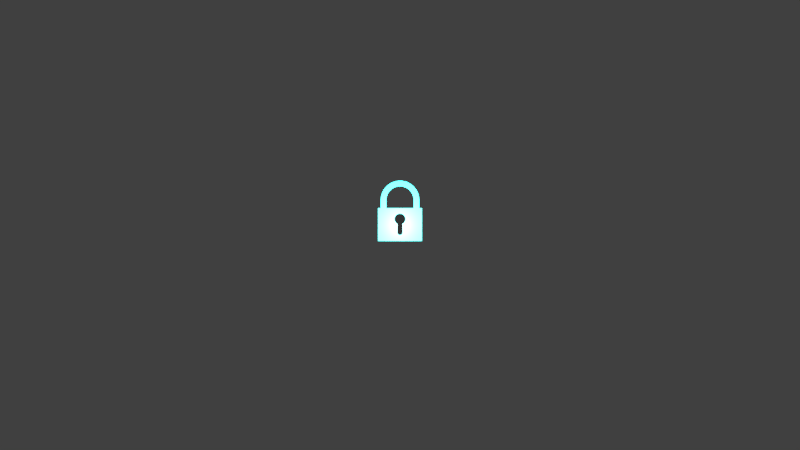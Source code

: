 # Source: lock.blend  (saved by Blender 2.79.0; exported with 4.5.12 LTS)
import bpy
from mathutils import Matrix  # noqa: F401  (used for matrix-valued properties, if any)

bpy.ops.wm.read_factory_settings(use_empty=True)
scene = bpy.context.scene
scene.name = 'Scene'

# ---- collections
col_collection_1 = bpy.data.collections.new('Collection 1'); scene.collection.children.link(col_collection_1)
col_collection_2 = bpy.data.collections.new('Collection 2'); scene.collection.children.link(col_collection_2)
col_collection_6 = bpy.data.collections.new('Collection 6'); scene.collection.children.link(col_collection_6)
col_collection_6.hide_render = True
col_collection_6.hide_viewport = True
col_collection_7 = bpy.data.collections.new('Collection 7'); scene.collection.children.link(col_collection_7)
col_collection_7.hide_render = True
col_collection_7.hide_viewport = True
col_collection_11 = bpy.data.collections.new('Collection 11'); scene.collection.children.link(col_collection_11)
col_collection_11.hide_render = True
col_collection_11.hide_viewport = True

# ---- materials (node trees are filled in below, after node groups)
mat_material_001 = bpy.data.materials.new('Material.001')
mat_material_001.alpha_threshold = 0.0
mat_material_001.roughness = 0.5
mat_lock = bpy.data.materials.new('Lock')
mat_lock.alpha_threshold = 0.0
mat_lock.diffuse_color = (1.0, 1.0, 1.0, 1.0)
mat_lock.roughness = 0.5
mat_material_002 = bpy.data.materials.new('Material.002')
mat_material_002.alpha_threshold = 0.0
mat_material_002.roughness = 0.5
mat_material = bpy.data.materials.new('Material')
mat_material.alpha_threshold = 0.0
mat_material.roughness = 0.5
mat_material.line_color = (0.0, 0.0, 0.0, 1.0)
mat_web = bpy.data.materials.new('Web')
mat_web.alpha_threshold = 0.0
mat_web.roughness = 0.5

# ---- node groups
ng_distance = bpy.data.node_groups.new('distance', 'ShaderNodeTree')
_s = ng_distance.interface.new_socket(name='Value', in_out='OUTPUT', socket_type='NodeSocketFloat')
_s.min_value = 0.0
_s.max_value = 0.0
_N = ng_distance.nodes; _L = ng_distance.links
n0 = _N.new('ShaderNodeNewGeometry'); n0.name = 'Geometry'; n0.location = (-360, 42)
n1 = _N.new('ShaderNodeVectorMath'); n1.name = 'Vector Math'; n1.location = (-146, 34)
n1.operation = 'DOT_PRODUCT'
n2 = _N.new('ShaderNodeMath'); n2.name = 'Math.001'; n2.location = (360, 60)
n2.operation = 'SUBTRACT'
n2.inputs[0].default_value = 1.82
n3 = _N.new('ShaderNodeMath'); n3.name = 'Math'; n3.location = (59, 152)
n3.operation = 'POWER'
n4 = _N.new('ShaderNodeMath'); n4.name = 'Math.002'; n4.location = (-185, -152)
n4.operation = 'DIVIDE'
n4.inputs[0].default_value = 1.0
n4.inputs[1].default_value = 6.0
n5 = _N.new('NodeGroupInput'); n5.name = 'Group Input'; n5.location = (-560, 0)
n6 = _N.new('NodeGroupOutput'); n6.name = 'Group Output'; n6.location = (560, 0)
_L.new(n0.outputs[0], n1.inputs[0])
_L.new(n0.outputs[0], n1.inputs[1])
_L.new(n1.outputs[1], n3.inputs[0])
_L.new(n2.outputs[0], n6.inputs[0])
_L.new(n3.outputs[0], n2.inputs[1])
_L.new(n4.outputs[0], n3.inputs[1])
n6.is_active_output = True
ng_colors = bpy.data.node_groups.new('Colors', 'ShaderNodeTree')
_s = ng_colors.interface.new_socket(name='Color1', in_out='OUTPUT', socket_type='NodeSocketColor')
_s.default_value = (0.0003035, 1.0, 0.4072, 1.0)
_s = ng_colors.interface.new_socket(name='Color2', in_out='OUTPUT', socket_type='NodeSocketColor')
_s.default_value = (0.0, 0.7835, 0.7454, 1.0)
_s = ng_colors.interface.new_socket(name='Color3', in_out='OUTPUT', socket_type='NodeSocketColor')
_s.default_value = (0.0003035, 0.305, 1.0, 1.0)
_s = ng_colors.interface.new_socket(name='Color4', in_out='OUTPUT', socket_type='NodeSocketColor')
_s.default_value = (0.2122, 0.09531, 1.0, 1.0)
_s = ng_colors.interface.new_socket(name='Color5', in_out='OUTPUT', socket_type='NodeSocketColor')
_s.default_value = (0.2831, 0.0003035, 1.0, 1.0)
_N = ng_colors.nodes; _L = ng_colors.links
n0 = _N.new('ShaderNodeRGB'); n0.name = 'Node'; n0.location = (2, 432)
n0.label = 'Color1'
n0.outputs[0].default_value = (0.0003035, 1.0, 0.4072, 1.0)
n1 = _N.new('ShaderNodeRGB'); n1.name = 'Node.003'; n1.location = (-13, -213)
n1.label = 'Color4'
n1.outputs[0].default_value = (0.2122, 0.09531, 1.0, 1.0)
n2 = _N.new('ShaderNodeRGB'); n2.name = 'Node.004'; n2.location = (-4, -432)
n2.label = 'Color5'
n2.outputs[0].default_value = (0.2831, 0.0003035, 1.0, 1.0)
n3 = _N.new('NodeGroupInput'); n3.name = 'Group Input'; n3.location = (-304, 16)
n4 = _N.new('ShaderNodeRGB'); n4.name = 'Node.001'; n4.location = (14, 232)
n4.label = 'Color2'
n4.outputs[0].default_value = (0.0, 0.7835, 0.7454, 1.0)
n5 = _N.new('ShaderNodeRGB'); n5.name = 'Node.002'; n5.location = (-14, -16)
n5.label = 'Color3'
n5.outputs[0].default_value = (0.0003035, 0.305, 1.0, 1.0)
n6 = _N.new('NodeGroupOutput'); n6.name = 'Colors'; n6.location = (382, 153)
n6.label = 'Colors'
_L.new(n0.outputs[0], n6.inputs[0])
_L.new(n4.outputs[0], n6.inputs[1])
_L.new(n5.outputs[0], n6.inputs[2])
_L.new(n1.outputs[0], n6.inputs[3])
_L.new(n2.outputs[0], n6.inputs[4])
n6.is_active_output = True

# ---- material node trees
mat_material_001.use_nodes = True; mat_material_001.node_tree.nodes.clear()
_N = mat_material_001.node_tree.nodes; _L = mat_material_001.node_tree.links
n0 = _N.new('ShaderNodeOutputMaterial'); n0.name = 'Material Output'; n0.location = (300, 300)
n1 = _N.new('ShaderNodeEmission'); n1.name = 'Emission'; n1.location = (10, 300)
n1.inputs[0].default_value = (0.0331, 0.0331, 0.0331, 1.0)
_L.new(n1.outputs[0], n0.inputs[0])
n0.is_active_output = True
mat_lock.use_nodes = True; mat_lock.node_tree.nodes.clear()
_N = mat_lock.node_tree.nodes; _L = mat_lock.node_tree.links
n0 = _N.new('ShaderNodeOutputMaterial'); n0.name = 'Material Output'; n0.location = (429, 373)
n1 = _N.new('ShaderNodeGroup'); n1.name = 'Group'; n1.location = (-985, 336)
n1.node_tree = ng_distance
n2 = _N.new('ShaderNodeMixShader'); n2.name = 'Mix Shader'; n2.location = (178, 351)
n3 = _N.new('ShaderNodeEmission'); n3.name = 'Emission'; n3.location = (-326, 137)
n3.inputs[1].default_value = 7.0
n4 = _N.new('ShaderNodeEmission'); n4.name = 'Emission.001'; n4.location = (-419, 258)
n4.inputs[0].default_value = (0.0, 0.7835, 0.7454, 1.0)
n4.inputs[1].default_value = 7.0
n5 = _N.new('ShaderNodeMath'); n5.name = 'Math.001'; n5.location = (-765, 336)
n5.operation = 'POWER'
n5.inputs[1].default_value = 4.0
n6 = _N.new('ShaderNodeMath'); n6.name = 'Math'; n6.location = (-545, 401)
n6.operation = 'MULTIPLY'
n6.inputs[1].default_value = 0.05
_L.new(n4.outputs[0], n2.inputs[1])
_L.new(n2.outputs[0], n0.inputs[0])
_L.new(n1.outputs[0], n5.inputs[0])
_L.new(n6.outputs[0], n2.inputs[0])
_L.new(n3.outputs[0], n2.inputs[2])
_L.new(n5.outputs[0], n6.inputs[0])
n0.is_active_output = True
mat_material_002.use_nodes = True; mat_material_002.node_tree.nodes.clear()
_N = mat_material_002.node_tree.nodes; _L = mat_material_002.node_tree.links
n0 = _N.new('ShaderNodeEmission'); n0.name = 'Emission'; n0.location = (235, 322)
n1 = _N.new('ShaderNodeOutputMaterial'); n1.name = 'Material Output'; n1.location = (531, 289)
n2 = _N.new('ShaderNodeValToRGB'); n2.name = 'ColorRamp'; n2.location = (-133, 569)
n2.color_ramp.interpolation = 'CONSTANT'
while len(n2.color_ramp.elements) > 1: n2.color_ramp.elements.remove(n2.color_ramp.elements[-1])
n2.color_ramp.elements[0].position = 0.0; n2.color_ramp.elements[0].color = (0.0003035, 1.0, 0.4072, 1.0)
_e = n2.color_ramp.elements.new(0.25); _e.color = (0.0, 0.7835, 0.7454, 1.0)
_e = n2.color_ramp.elements.new(0.5); _e.color = (0.0003035, 0.305, 1.0, 1.0)
_e = n2.color_ramp.elements.new(0.75); _e.color = (0.2122, 0.09531, 1.0, 1.0)
_e = n2.color_ramp.elements.new(1.0); _e.color = (0.2831, 0.0003035, 1.0, 1.0)
n3 = _N.new('ShaderNodeGroup'); n3.name = 'Group'; n3.location = (-672, 373)
n3.node_tree = ng_distance
n4 = _N.new('ShaderNodeMath'); n4.name = 'Math'; n4.location = (-177, 321)
n4.operation = 'MULTIPLY'
n4.inputs[1].default_value = 10.0
_L.new(n0.outputs[0], n1.inputs[0])
_L.new(n2.outputs[0], n0.inputs[0])
_L.new(n3.outputs[0], n2.inputs[0])
_L.new(n3.outputs[0], n4.inputs[0])
_L.new(n4.outputs[0], n0.inputs[1])
n1.is_active_output = True
mat_material.use_nodes = True; mat_material.node_tree.nodes.clear()
_N = mat_material.node_tree.nodes; _L = mat_material.node_tree.links
n0 = _N.new('ShaderNodeOutputMaterial'); n0.name = 'Material Output'; n0.location = (442, 300)
n1 = _N.new('ShaderNodeMixShader'); n1.name = 'Mix Shader'; n1.location = (222, 336)
n2 = _N.new('ShaderNodeGroup'); n2.name = 'Group'; n2.location = (-393, 468)
n2.width = 158
n2.node_tree = ng_distance
n3 = _N.new('ShaderNodeBsdfTransparent'); n3.name = 'Transparent BSDF'; n3.location = (-224, 326)
n4 = _N.new('ShaderNodeBsdfDiffuse'); n4.name = 'Diffuse BSDF'; n4.location = (-190, 159)
_L.new(n2.outputs[0], n1.inputs[0])
_L.new(n1.outputs[0], n0.inputs[0])
_L.new(n3.outputs[0], n1.inputs[1])
_L.new(n4.outputs[0], n1.inputs[2])
n0.is_active_output = True
mat_web.use_nodes = True; mat_web.node_tree.nodes.clear()
_N = mat_web.node_tree.nodes; _L = mat_web.node_tree.links
n0 = _N.new('ShaderNodeNewGeometry'); n0.name = 'Geometry'; n0.location = (-528, 637)
n1 = _N.new('ShaderNodeSeparateXYZ'); n1.name = 'Separate XYZ'; n1.location = (-353, 623)
n2 = _N.new('ShaderNodeMath'); n2.name = 'Math.001'; n2.location = (29, 560)
n2.operation = 'MULTIPLY'
n2.inputs[1].default_value = 150.0
n3 = _N.new('ShaderNodeMath'); n3.name = 'Math'; n3.location = (-191, 595)
n3.inputs[1].default_value = 0.998
n4 = _N.new('ShaderNodeValToRGB'); n4.name = 'ColorRamp'; n4.location = (168, 903)
n4.color_ramp.interpolation = 'CONSTANT'
while len(n4.color_ramp.elements) > 1: n4.color_ramp.elements.remove(n4.color_ramp.elements[-1])
n4.color_ramp.elements[0].position = 0.0; n4.color_ramp.elements[0].color = (1.0, 0.0, 1.0, 1.0)
_e = n4.color_ramp.elements.new(0.02727); _e.color = (0.0, 0.0, 0.0, 1.0)
_e = n4.color_ramp.elements.new(0.9591); _e.color = (1.0, 1.0, 1.0, 1.0)
n5 = _N.new('ShaderNodeOutputMaterial'); n5.name = 'Material Output'; n5.location = (988, 395)
n6 = _N.new('ShaderNodeMixShader'); n6.name = 'Mix Shader'; n6.location = (581, 357)
n7 = _N.new('ShaderNodeBsdfPrincipled'); n7.name = 'Principled BSDF'; n7.location = (-344, 36)
n7.width = 150
n7.subsurface_method = 'BURLEY'
n7.inputs[3].default_value = 1.45
n7.inputs[9].default_value = (1.0, 1.0, 1.0)
n8 = _N.new('ShaderNodeEmission'); n8.name = 'Emission.001'; n8.location = (213, 201)
n9 = _N.new('ShaderNodeEmission'); n9.name = 'Emission'; n9.location = (183, 323)
n10 = _N.new('ShaderNodeValToRGB'); n10.name = 'ColorRamp.001'; n10.location = (237, 573)
n10.color_ramp.interpolation = 'CONSTANT'
while len(n10.color_ramp.elements) > 1: n10.color_ramp.elements.remove(n10.color_ramp.elements[-1])
n10.color_ramp.elements[0].position = 0.0; n10.color_ramp.elements[0].color = (0.0, 0.0, 0.0, 1.0)
_e = n10.color_ramp.elements.new(0.2909); _e.color = (1.0, 1.0, 1.0, 1.0)
n11 = _N.new('ShaderNodeGroup'); n11.name = 'Group'; n11.location = (-469, 308)
n11.node_tree = ng_colors
_L.new(n0.outputs[0], n1.inputs[0])
_L.new(n1.outputs[2], n3.inputs[0])
_L.new(n3.outputs[0], n2.inputs[0])
_L.new(n2.outputs[0], n10.inputs[0])
_L.new(n10.outputs[0], n6.inputs[0])
_L.new(n6.outputs[0], n5.inputs[0])
_L.new(n9.outputs[0], n6.inputs[1])
_L.new(n8.outputs[0], n6.inputs[2])
_L.new(n11.outputs[4], n9.inputs[0])
_L.new(n11.outputs[1], n8.inputs[0])
n5.is_active_output = True

# ---- world
world_world = bpy.data.worlds.new('World'); scene.world = world_world
world_world.color = (0.05088, 0.05088, 0.05088)
world_world.use_sun_shadow = False
world_world.sun_shadow_jitter_overblur = 0.0
world_world.cycles.sampling_method = 'MANUAL'

# ---- cameras
cam_camera_001 = bpy.data.cameras.new('Camera.001')
cam_camera_001.type = 'ORTHO'
cam_camera_001.clip_end = 100.0
cam_camera_001.lens = 35.0
cam_camera_001.sensor_width = 32.0
cam_camera_001.sensor_height = 18.0
cam_camera_001.ortho_scale = 10.8
cam_camera_001.display_size = 2.0
cam_camera_001.dof.focus_distance = 0.0

# ---- meshes
me_plane_003 = bpy.data.meshes.new('Plane.003')
me_plane_003.from_pydata([(-0.1391, -0.2156, 0.0), (0.1391, -0.2156, 0.0), (-0.1391, 0.2066, 0.0), (0.1391, 0.2066, 0.0)], [], [(0, 1, 3, 2)])
me_plane_003.materials.append(mat_material_001)
me_plane_003.use_remesh_preserve_volume = False
me_plane_003.use_remesh_preserve_attributes = False
me_plane_003.use_mirror_vertex_groups = False
me_plane_003.update()
me_plane_004 = bpy.data.meshes.new('Plane.004')
me_plane_004.from_pydata([(-7.384, -4.075, 0.0), (7.384, -4.075, 0.0), (-7.384, 4.075, 0.0), (7.384, 4.075, 0.0)], [], [(0, 1, 3, 2)])
me_plane_004.materials.append(mat_material_002)
me_plane_004.use_remesh_preserve_volume = False
me_plane_004.use_remesh_preserve_attributes = False
me_plane_004.use_mirror_vertex_groups = False
me_plane_004.update()
me_plane_002 = bpy.data.meshes.new('Plane.002')
me_plane_002.from_pydata([(-6.804, -3.401, 0.0), (6.804, -3.401, 0.0), (-6.804, 3.401, 0.0), (6.804, 3.401, 0.0), (8.006e-10, -3.401, 0.0), (8.006e-10, 3.401, 0.0), (-6.804, 0.0, 0.0), (3.402, -3.401, 0.0), (6.804, 0.0, 0.0), (-3.402, 3.401, 0.0), (-3.402, -3.401, 0.0), (3.402, 3.401, 0.0), (8.006e-10, 0.0, 0.0), (-3.402, 0.0, 0.0), (3.402, 0.0, 0.0), (-6.804, -1.701, 0.0), (5.103, -3.401, 0.0), (6.804, 1.701, 0.0), (-5.103, 3.401, 0.0), (-1.701, -3.401, 0.0), (1.701, 3.401, 0.0), (8.006e-10, 1.701, 0.0), (-6.804, 1.701, 0.0), (1.701, -3.401, 0.0), (6.804, -1.701, 0.0), (-1.701, 3.401, 0.0), (-5.103, -3.401, 0.0), (5.103, 3.401, 0.0), (8.006e-10, -1.701, 0.0), (-3.402, 1.701, 0.0), (-3.402, -1.701, 0.0), (-5.103, 0.0, 0.0), (-1.701, 0.0, 0.0), (3.402, 1.701, 0.0), (3.402, -1.701, 0.0), (1.701, 0.0, 0.0), (5.103, 0.0, 0.0), (5.103, -1.701, 0.0), (1.701, -1.701, 0.0), (1.701, 1.701, 0.0), (-1.701, -1.701, 0.0), (-5.103, -1.701, 0.0), (-5.103, 1.701, 0.0), (-1.701, 1.701, 0.0), (5.103, 1.701, 0.0), (-6.804, -2.551, 0.0), (5.953, -3.401, 0.0), (6.804, 2.551, 0.0), (-5.953, 3.401, 0.0), (-0.8504, -3.401, 0.0), (0.8504, 3.401, 0.0), (8.006e-10, 2.551, 0.0), (-6.804, 0.8503, 0.0), (2.551, -3.401, 0.0), (6.804, -0.8503, 0.0), (-2.551, 3.401, 0.0), (-4.252, -3.401, 0.0), (4.252, 3.401, 0.0), (8.006e-10, -0.8503, 0.0), (-3.402, 2.551, 0.0), (-3.402, -0.8503, 0.0), (-5.953, 0.0, 0.0), (-2.551, 0.0, 0.0), (3.402, 2.551, 0.0), (3.402, -0.8503, 0.0), (0.8504, 0.0, 0.0), (4.252, 0.0, 0.0), (-6.804, -0.8503, 0.0), (4.252, -3.401, 0.0), (6.804, 0.8503, 0.0), (-4.252, 3.401, 0.0), (-2.551, -3.401, 0.0), (2.551, 3.401, 0.0), (8.006e-10, 0.8503, 0.0), (-6.804, 2.551, 0.0), (0.8504, -3.401, 0.0), (6.804, -2.551, 0.0), (-0.8504, 3.401, 0.0), (-5.953, -3.401, 0.0), (5.953, 3.401, 0.0), (8.006e-10, -2.551, 0.0), (-3.402, 0.8503, 0.0), (-3.402, -2.551, 0.0), (-4.252, 0.0, 0.0), (-0.8504, 0.0, 0.0), (3.402, 0.8503, 0.0), (3.402, -2.551, 0.0), (2.551, 0.0, 0.0), (5.953, 0.0, 0.0), (5.103, -0.8503, 0.0), (5.103, -2.551, 0.0), (4.252, -1.701, 0.0), (5.953, -1.701, 0.0), (1.701, -0.8503, 0.0), (1.701, -2.551, 0.0), (0.8504, -1.701, 0.0), (2.551, -1.701, 0.0), (1.701, 2.551, 0.0), (1.701, 0.8503, 0.0), (0.8504, 1.701, 0.0), (2.551, 1.701, 0.0), (-1.701, -0.8503, 0.0), (-1.701, -2.551, 0.0), (-2.551, -1.701, 0.0), (-0.8504, -1.701, 0.0), (-5.103, -0.8503, 0.0), (-5.103, -2.551, 0.0), (-5.953, -1.701, 0.0), (-4.252, -1.701, 0.0), (-5.103, 2.551, 0.0), (-5.103, 0.8503, 0.0), (-5.953, 1.701, 0.0), (-4.252, 1.701, 0.0), (-1.701, 2.551, 0.0), (-1.701, 0.8503, 0.0), (-2.551, 1.701, 0.0), (-0.8504, 1.701, 0.0), (5.103, 2.551, 0.0), (5.103, 0.8503, 0.0), (4.252, 1.701, 0.0), (5.953, 1.701, 0.0), (5.953, 0.8503, 0.0), (4.252, 0.8503, 0.0), (4.252, 2.551, 0.0), (-0.8504, 0.8503, 0.0), (-2.551, 0.8503, 0.0), (-2.551, 2.551, 0.0), (-4.252, 0.8503, 0.0), (-5.953, 0.8503, 0.0), (-5.953, 2.551, 0.0), (-4.252, -2.551, 0.0), (-5.953, -2.551, 0.0), (-5.953, -0.8503, 0.0), (-0.8504, -2.551, 0.0), (-2.551, -2.551, 0.0), (-2.551, -0.8503, 0.0), (2.551, 0.8503, 0.0), (0.8504, 0.8503, 0.0), (0.8504, 2.551, 0.0), (2.551, -2.551, 0.0), (0.8504, -2.551, 0.0), (0.8504, -0.8503, 0.0), (5.953, -2.551, 0.0), (4.252, -2.551, 0.0), (4.252, -0.8503, 0.0), (5.953, -0.8503, 0.0), (2.551, -0.8503, 0.0), (2.551, 2.551, 0.0), (-0.8504, -0.8503, 0.0), (-4.252, -0.8503, 0.0), (-4.252, 2.551, 0.0), (-0.8504, 2.551, 0.0), (5.953, 2.551, 0.0)], [], [(152, 47, 3, 79), (151, 51, 5, 77), (150, 59, 9, 70), (149, 60, 13, 83), (148, 58, 12, 84), (147, 63, 11, 72), (146, 64, 14, 87), (145, 54, 8, 88), (144, 89, 36, 66), (143, 90, 37, 91), (142, 76, 24, 92), (141, 93, 35, 65), (140, 94, 38, 95), (139, 86, 34, 96), (138, 97, 20, 50), (137, 98, 39, 99), (136, 85, 33, 100), (135, 101, 32, 62), (134, 102, 40, 103), (133, 80, 28, 104), (132, 105, 31, 61), (131, 106, 41, 107), (130, 82, 30, 108), (129, 109, 18, 48), (128, 110, 42, 111), (127, 81, 29, 112), (126, 113, 25, 55), (125, 114, 43, 115), (124, 73, 21, 116), (123, 117, 27, 57), (122, 118, 44, 119), (121, 69, 17, 120), (118, 121, 120, 44), (36, 88, 121, 118), (88, 8, 69, 121), (85, 122, 119, 33), (14, 66, 122, 85), (66, 36, 118, 122), (63, 123, 57, 11), (33, 119, 123, 63), (119, 44, 117, 123), (114, 124, 116, 43), (32, 84, 124, 114), (84, 12, 73, 124), (81, 125, 115, 29), (13, 62, 125, 81), (62, 32, 114, 125), (59, 126, 55, 9), (29, 115, 126, 59), (115, 43, 113, 126), (110, 127, 112, 42), (31, 83, 127, 110), (83, 13, 81, 127), (52, 128, 111, 22), (6, 61, 128, 52), (61, 31, 110, 128), (74, 129, 48, 2), (22, 111, 129, 74), (111, 42, 109, 129), (106, 130, 108, 41), (26, 56, 130, 106), (56, 10, 82, 130), (45, 131, 107, 15), (0, 78, 131, 45), (78, 26, 106, 131), (67, 132, 61, 6), (15, 107, 132, 67), (107, 41, 105, 132), (102, 133, 104, 40), (19, 49, 133, 102), (49, 4, 80, 133), (82, 134, 103, 30), (10, 71, 134, 82), (71, 19, 102, 134), (60, 135, 62, 13), (30, 103, 135, 60), (103, 40, 101, 135), (98, 136, 100, 39), (35, 87, 136, 98), (87, 14, 85, 136), (73, 137, 99, 21), (12, 65, 137, 73), (65, 35, 98, 137), (51, 138, 50, 5), (21, 99, 138, 51), (99, 39, 97, 138), (94, 139, 96, 38), (23, 53, 139, 94), (53, 7, 86, 139), (80, 140, 95, 28), (4, 75, 140, 80), (75, 23, 94, 140), (58, 141, 65, 12), (28, 95, 141, 58), (95, 38, 93, 141), (90, 142, 92, 37), (16, 46, 142, 90), (46, 1, 76, 142), (86, 143, 91, 34), (7, 68, 143, 86), (68, 16, 90, 143), (64, 144, 66, 14), (34, 91, 144, 64), (91, 37, 89, 144), (89, 145, 88, 36), (37, 92, 145, 89), (92, 24, 54, 145), (93, 146, 87, 35), (38, 96, 146, 93), (96, 34, 64, 146), (97, 147, 72, 20), (39, 100, 147, 97), (100, 33, 63, 147), (101, 148, 84, 32), (40, 104, 148, 101), (104, 28, 58, 148), (105, 149, 83, 31), (41, 108, 149, 105), (108, 30, 60, 149), (109, 150, 70, 18), (42, 112, 150, 109), (112, 29, 59, 150), (113, 151, 77, 25), (43, 116, 151, 113), (116, 21, 51, 151), (117, 152, 79, 27), (44, 120, 152, 117), (120, 17, 47, 152)])
me_plane_002.materials.append(mat_material)
me_plane_002.use_remesh_preserve_volume = False
me_plane_002.use_remesh_preserve_attributes = False
me_plane_002.use_mirror_vertex_groups = False
me_plane_002.update()
me_circle_002 = bpy.data.meshes.new('Circle.002')
me_circle_002.from_pydata([(-3.49e-06, 6.846, 0.0), (-0.6711, 6.813, 0.0), (-1.336, 6.715, 0.0), (-1.987, 6.552, 0.0), (-2.62, 6.325, 0.0), (-3.227, 6.038, 0.0), (-3.804, 5.693, 0.0), (-4.343, 5.292, 0.0), (-4.841, 4.841, 0.0), (-5.292, 4.343, 0.0), (-5.693, 3.804, 0.0), (-6.038, 3.227, 0.0), (-6.325, 2.62, 0.0), (-6.552, 1.987, 0.0), (-6.715, 1.336, 0.0), (-6.813, 0.6711, 0.0), (-6.846, 3.939e-07, 0.0), (-6.813, -0.6711, 0.0), (-6.715, -1.336, 0.0), (-6.552, -1.987, 0.0), (-6.325, -2.62, 0.0), (-6.038, -3.227, 0.0), (-5.693, -3.804, 0.0), (-5.292, -4.343, 0.0), (-4.841, -4.841, 0.0), (-4.343, -5.292, 0.0), (-3.804, -5.693, 0.0), (-3.227, -6.038, 0.0), (-2.62, -6.325, 0.0), (-1.987, -6.552, 0.0), (-1.336, -6.715, 0.0), (-0.6711, -6.813, 0.0), (2.005e-06, -6.846, 0.0), (0.6711, -6.813, 0.0), (1.336, -6.715, 0.0), (1.987, -6.552, 0.0), (2.62, -6.325, 0.0), (3.227, -6.038, 0.0), (3.804, -5.693, 0.0), (4.343, -5.292, 0.0), (4.841, -4.841, 0.0), (5.292, -4.343, 0.0), (5.693, -3.804, 0.0), (6.038, -3.227, 0.0), (6.325, -2.62, 0.0), (6.552, -1.987, 0.0), (6.715, -1.336, 0.0), (6.813, -0.6711, 0.0), (6.846, -1.674e-06, 0.0), (6.813, 0.6711, 0.0), (6.715, 1.336, 0.0), (6.552, 1.987, 0.0), (6.325, 2.62, 0.0), (6.038, 3.227, 0.0), (5.693, 3.804, 0.0), (5.292, 4.343, 0.0), (4.841, 4.841, 0.0), (4.343, 5.292, 0.0), (3.804, 5.693, 0.0), (3.227, 6.038, 0.0), (2.62, 6.325, 0.0), (1.987, 6.552, 0.0), (1.336, 6.715, 0.0), (0.6711, 6.813, 0.0), (5.571e-07, -1.23e-07, 0.0), (5.396e-07, -1.23e-07, 0.0), (5.906e-07, -1.23e-07, 0.0), (5.906e-07, -1.23e-07, 0.0), (5.906e-07, -1.23e-07, 0.0), (5.906e-07, -1.23e-07, 0.0), (5.906e-07, -1.23e-07, 0.0), (5.906e-07, -1.23e-07, 0.0), (5.906e-07, -1.23e-07, 0.0), (5.906e-07, -1.23e-07, 0.0), (5.906e-07, -1.23e-07, 0.0), (5.906e-07, -1.23e-07, 0.0), (5.906e-07, -1.23e-07, 0.0), (5.906e-07, -2.25e-07, 0.0), (5.906e-07, -2.25e-07, 0.0), (5.906e-07, -1.74e-07, 0.0), (5.906e-07, -1.867e-07, 0.0), (5.906e-07, -1.74e-07, 0.0), (5.906e-07, -2.25e-07, 0.0), (5.906e-07, -2.25e-07, 0.0), (5.906e-07, -1.23e-07, 0.0), (5.906e-07, -1.23e-07, 0.0), (5.906e-07, -1.23e-07, 0.0), (5.906e-07, -1.23e-07, 0.0), (5.906e-07, -1.23e-07, 0.0), (5.906e-07, -1.23e-07, 0.0), (5.906e-07, -1.23e-07, 0.0), (5.906e-07, -1.23e-07, 0.0), (5.906e-07, -1.23e-07, 0.0), (5.906e-07, -1.23e-07, 0.0), (5.906e-07, -1.23e-07, 0.0), (5.396e-07, -1.23e-07, 0.0), (5.571e-07, -1.23e-07, 0.0), (5.396e-07, -1.23e-07, 0.0), (5.906e-07, -1.23e-07, 0.0), (5.906e-07, -1.23e-07, 0.0), (5.906e-07, -1.23e-07, 0.0), (5.906e-07, -1.23e-07, 0.0), (5.906e-07, -1.23e-07, 0.0), (5.906e-07, -1.23e-07, 0.0), (5.906e-07, -1.23e-07, 0.0), (5.906e-07, -1.23e-07, 0.0), (5.906e-07, -1.23e-07, 0.0), (5.906e-07, -1.23e-07, 0.0), (5.906e-07, -1.23e-07, 0.0), (5.906e-07, -2.25e-07, 0.0), (5.906e-07, -2.25e-07, 0.0), (5.906e-07, -1.74e-07, 0.0), (5.906e-07, -1.867e-07, 0.0), (5.906e-07, -1.74e-07, 0.0), (5.906e-07, -2.25e-07, 0.0), (5.906e-07, -2.25e-07, 0.0), (5.906e-07, -1.23e-07, 0.0), (5.906e-07, -1.23e-07, 0.0), (5.906e-07, -1.23e-07, 0.0), (5.906e-07, -1.23e-07, 0.0), (5.906e-07, -1.23e-07, 0.0), (5.906e-07, -1.23e-07, 0.0), (5.906e-07, -1.23e-07, 0.0), (5.906e-07, -1.23e-07, 0.0), (5.906e-07, -1.23e-07, 0.0), (5.906e-07, -1.23e-07, 0.0), (5.906e-07, -1.23e-07, 0.0), (5.396e-07, -1.23e-07, 0.0), (3.381, -5.06, 0.0), (2.958, -4.428, 0.0), (2.536, -3.795, 0.0), (2.113, -3.163, 0.0), (1.691, -2.53, 0.0), (1.268, -1.898, 0.0), (0.8453, -1.265, 0.0), (0.4226, -0.6325, 0.0), (0.4826, -0.588, 0.0), (0.9652, -1.176, 0.0), (1.448, -1.764, 0.0), (1.93, -2.352, 0.0), (2.413, -2.94, 0.0), (2.896, -3.528, 0.0), (3.378, -4.116, 0.0), (3.861, -4.704, 0.0), (-5.622, 2.329, 0.0), (-4.92, 2.038, 0.0), (-4.217, 1.747, 0.0), (-3.514, 1.456, 0.0), (-2.811, 1.164, 0.0), (-2.108, 0.8733, 0.0), (-1.406, 0.5822, 0.0), (-0.7028, 0.2911, 0.0), (-0.728, 0.2208, 0.0), (-1.456, 0.4416, 0.0), (-2.184, 0.6625, 0.0), (-2.912, 0.8833, 0.0), (-3.64, 1.104, 0.0), (-4.368, 1.325, 0.0), (-5.096, 1.546, 0.0), (-5.824, 1.767, 0.0), (0.5379, -0.5379, 0.0), (1.076, -1.076, 0.0), (1.614, -1.614, 0.0), (2.152, -2.152, 0.0), (2.69, -2.69, 0.0), (3.227, -3.227, 0.0), (3.765, -3.765, 0.0), (4.303, -4.303, 0.0), (-0.7461, 0.1484, 0.0), (-1.492, 0.2968, 0.0), (-2.238, 0.4452, 0.0), (-2.984, 0.5936, 0.0), (-3.73, 0.742, 0.0), (-4.477, 0.8904, 0.0), (-5.223, 1.039, 0.0), (-5.969, 1.187, 0.0), (0.588, -0.4826, 0.0), (1.176, -0.9652, 0.0), (1.764, -1.448, 0.0), (2.352, -1.93, 0.0), (2.94, -2.413, 0.0), (3.528, -2.896, 0.0), (4.116, -3.378, 0.0), (4.704, -3.861, 0.0), (-0.757, 0.07456, 0.0), (-1.514, 0.1491, 0.0), (-2.271, 0.2237, 0.0), (-3.028, 0.2983, 0.0), (-3.785, 0.3728, 0.0), (-4.542, 0.4474, 0.0), (-5.299, 0.5219, 0.0), (-6.056, 0.5965, 0.0), (0.6325, -0.4226, 0.0), (1.265, -0.8453, 0.0), (1.898, -1.268, 0.0), (2.53, -1.691, 0.0), (3.163, -2.113, 0.0), (3.795, -2.536, 0.0), (4.428, -2.958, 0.0), (5.06, -3.381, 0.0), (-0.7607, -1.222e-07, 0.0), (-1.521, -5.772e-08, 0.0), (-2.282, 6.801e-09, 0.0), (-3.043, 7.132e-08, 0.0), (-3.804, 1.358e-07, 0.0), (-4.564, 2.004e-07, 0.0), (-5.325, 2.649e-07, 0.0), (-6.086, 3.294e-07, 0.0), (0.6709, -0.3586, 0.0), (1.342, -0.7172, 0.0), (2.013, -1.076, 0.0), (2.684, -1.434, 0.0), (3.354, -1.793, 0.0), (4.025, -2.152, 0.0), (4.696, -2.51, 0.0), (5.367, -2.869, 0.0), (-0.757, -0.07456, 0.0), (-1.514, -0.1491, 0.0), (-2.271, -0.2237, 0.0), (-3.028, -0.2983, 0.0), (-3.785, -0.3728, 0.0), (-4.542, -0.4474, 0.0), (-5.299, -0.5219, 0.0), (-6.056, -0.5965, 0.0), (0.7028, -0.2911, 0.0), (1.406, -0.5822, 0.0), (2.108, -0.8733, 0.0), (2.811, -1.164, 0.0), (3.514, -1.456, 0.0), (4.217, -1.747, 0.0), (4.92, -2.038, 0.0), (5.622, -2.329, 0.0), (-0.7461, -0.1484, 0.0), (-1.492, -0.2968, 0.0), (-2.238, -0.4452, 0.0), (-2.984, -0.5936, 0.0), (-3.73, -0.742, 0.0), (-4.477, -0.8904, 0.0), (-5.223, -1.039, 0.0), (-5.969, -1.187, 0.0), (0.728, -0.2208, 0.0), (1.456, -0.4416, 0.0), (2.184, -0.6625, 0.0), (2.912, -0.8833, 0.0), (3.64, -1.104, 0.0), (4.368, -1.325, 0.0), (5.096, -1.546, 0.0), (5.824, -1.767, 0.0), (-0.728, -0.2208, 0.0), (-1.456, -0.4416, 0.0), (-2.184, -0.6625, 0.0), (-2.912, -0.8833, 0.0), (-3.64, -1.104, 0.0), (-4.368, -1.325, 0.0), (-5.096, -1.546, 0.0), (-5.824, -1.767, 0.0), (0.7461, -0.1484, 0.0), (1.492, -0.2968, 0.0), (2.238, -0.4452, 0.0), (2.984, -0.5936, 0.0), (3.73, -0.742, 0.0), (4.477, -0.8904, 0.0), (5.223, -1.039, 0.0), (5.969, -1.187, 0.0), (-0.7028, -0.2911, 0.0), (-1.406, -0.5822, 0.0), (-2.108, -0.8733, 0.0), (-2.811, -1.164, 0.0), (-3.514, -1.456, 0.0), (-4.217, -1.747, 0.0), (-4.92, -2.038, 0.0), (-5.622, -2.329, 0.0), (0.757, -0.07456, 0.0), (1.514, -0.1491, 0.0), (2.271, -0.2237, 0.0), (3.028, -0.2983, 0.0), (3.785, -0.3728, 0.0), (4.542, -0.4474, 0.0), (5.299, -0.5219, 0.0), (6.056, -0.5965, 0.0), (-0.6709, -0.3586, 0.0), (-1.342, -0.7172, 0.0), (-2.013, -1.076, 0.0), (-2.684, -1.434, 0.0), (-3.354, -1.793, 0.0), (-4.025, -2.152, 0.0), (-4.696, -2.51, 0.0), (-5.367, -2.869, 0.0), (0.7607, -3.52e-07, 0.0), (1.521, -5.172e-07, 0.0), (2.282, -6.824e-07, 0.0), (3.043, -8.476e-07, 0.0), (3.804, -1.013e-06, 0.0), (4.564, -1.178e-06, 0.0), (5.325, -1.343e-06, 0.0), (6.086, -1.508e-06, 0.0), (-0.6325, -0.4226, 0.0), (-1.265, -0.8453, 0.0), (-1.898, -1.268, 0.0), (-2.53, -1.691, 0.0), (-3.163, -2.113, 0.0), (-3.795, -2.536, 0.0), (-4.428, -2.958, 0.0), (-5.06, -3.381, 0.0), (0.757, 0.07456, 0.0), (1.514, 0.1491, 0.0), (2.271, 0.2237, 0.0), (3.028, 0.2982, 0.0), (3.785, 0.3728, 0.0), (4.542, 0.4474, 0.0), (5.299, 0.5219, 0.0), (6.056, 0.5965, 0.0), (-0.588, -0.4826, 0.0), (-1.176, -0.9652, 0.0), (-1.764, -1.448, 0.0), (-2.352, -1.93, 0.0), (-2.94, -2.413, 0.0), (-3.528, -2.896, 0.0), (-4.116, -3.378, 0.0), (-4.704, -3.861, 0.0), (0.7461, 0.1484, 0.0), (1.492, 0.2968, 0.0), (2.238, 0.4452, 0.0), (2.984, 0.5936, 0.0), (3.73, 0.742, 0.0), (4.477, 0.8904, 0.0), (5.223, 1.039, 0.0), (5.969, 1.187, 0.0), (-0.5379, -0.5379, 0.0), (-1.076, -1.076, 0.0), (-1.614, -1.614, 0.0), (-2.152, -2.152, 0.0), (-2.69, -2.69, 0.0), (-3.227, -3.227, 0.0), (-3.765, -3.765, 0.0), (-4.303, -4.303, 0.0), (0.728, 0.2208, 0.0), (1.456, 0.4416, 0.0), (2.184, 0.6625, 0.0), (2.912, 0.8833, 0.0), (3.64, 1.104, 0.0), (4.368, 1.325, 0.0), (5.096, 1.546, 0.0), (5.824, 1.767, 0.0), (-0.4826, -0.588, 0.0), (-0.9652, -1.176, 0.0), (-1.448, -1.764, 0.0), (-1.93, -2.352, 0.0), (-2.413, -2.94, 0.0), (-2.896, -3.528, 0.0), (-3.378, -4.116, 0.0), (-3.861, -4.704, 0.0), (0.7028, 0.2911, 0.0), (1.406, 0.5822, 0.0), (2.108, 0.8733, 0.0), (2.811, 1.164, 0.0), (3.514, 1.456, 0.0), (4.217, 1.747, 0.0), (4.92, 2.038, 0.0), (5.622, 2.329, 0.0), (-0.4226, -0.6325, 0.0), (-0.8453, -1.265, 0.0), (-1.268, -1.898, 0.0), (-1.691, -2.53, 0.0), (-2.113, -3.163, 0.0), (-2.536, -3.795, 0.0), (-2.958, -4.428, 0.0), (-3.381, -5.06, 0.0), (0.6709, 0.3586, 0.0), (1.342, 0.7172, 0.0), (2.013, 1.076, 0.0), (2.684, 1.434, 0.0), (3.354, 1.793, 0.0), (4.025, 2.152, 0.0), (4.696, 2.51, 0.0), (5.367, 2.869, 0.0), (-0.3586, -0.6709, 0.0), (-0.7172, -1.342, 0.0), (-1.076, -2.013, 0.0), (-1.434, -2.684, 0.0), (-1.793, -3.354, 0.0), (-2.152, -4.025, 0.0), (-2.51, -4.696, 0.0), (-2.869, -5.367, 0.0), (-3.04e-06, 6.086, 0.0), (-2.591e-06, 5.325, 0.0), (-2.141e-06, 4.564, 0.0), (-1.691e-06, 3.804, 0.0), (-1.242e-06, 3.043, 0.0), (-7.92e-07, 2.282, 0.0), (-3.423e-07, 1.521, 0.0), (1.074e-07, 0.7607, 0.0), (-0.07456, 0.757, 0.0), (-0.1491, 1.514, 0.0), (-0.2237, 2.271, 0.0), (-0.2983, 3.028, 0.0), (-0.3728, 3.785, 0.0), (-0.4474, 4.542, 0.0), (-0.5219, 5.299, 0.0), (-0.5965, 6.056, 0.0), (0.6325, 0.4226, 0.0), (1.265, 0.8453, 0.0), (1.898, 1.268, 0.0), (2.53, 1.691, 0.0), (3.163, 2.113, 0.0), (3.795, 2.536, 0.0), (4.428, 2.958, 0.0), (5.06, 3.381, 0.0), (-0.2911, -0.7028, 0.0), (-0.5822, -1.406, 0.0), (-0.8733, -2.108, 0.0), (-1.164, -2.811, 0.0), (-1.456, -3.514, 0.0), (-1.747, -4.217, 0.0), (-2.038, -4.92, 0.0), (-2.329, -5.622, 0.0), (-0.1484, 0.7461, 0.0), (-0.2968, 1.492, 0.0), (-0.4452, 2.238, 0.0), (-0.5936, 2.984, 0.0), (-0.742, 3.73, 0.0), (-0.8904, 4.477, 0.0), (-1.039, 5.223, 0.0), (-1.187, 5.969, 0.0), (0.588, 0.4826, 0.0), (1.176, 0.9652, 0.0), (1.764, 1.448, 0.0), (2.352, 1.93, 0.0), (2.94, 2.413, 0.0), (3.528, 2.896, 0.0), (4.116, 3.378, 0.0), (4.704, 3.861, 0.0), (-0.2208, -0.728, 0.0), (-0.4416, -1.456, 0.0), (-0.6625, -2.184, 0.0), (-0.8833, -2.912, 0.0), (-1.104, -3.64, 0.0), (-1.325, -4.368, 0.0), (-1.546, -5.096, 0.0), (-1.767, -5.824, 0.0), (-0.2208, 0.728, 0.0), (-0.4416, 1.456, 0.0), (-0.6625, 2.184, 0.0), (-0.8833, 2.912, 0.0), (-1.104, 3.64, 0.0), (-1.325, 4.368, 0.0), (-1.546, 5.096, 0.0), (-1.767, 5.824, 0.0), (0.5379, 0.5379, 0.0), (1.076, 1.076, 0.0), (1.614, 1.614, 0.0), (2.152, 2.152, 0.0), (2.69, 2.69, 0.0), (3.227, 3.227, 0.0), (3.765, 3.765, 0.0), (4.303, 4.303, 0.0), (-0.1484, -0.7461, 0.0), (-0.2968, -1.492, 0.0), (-0.4452, -2.238, 0.0), (-0.5936, -2.984, 0.0), (-0.742, -3.73, 0.0), (-0.8904, -4.477, 0.0), (-1.039, -5.223, 0.0), (-1.187, -5.969, 0.0), (-0.2911, 0.7028, 0.0), (-0.5822, 1.406, 0.0), (-0.8733, 2.108, 0.0), (-1.164, 2.811, 0.0), (-1.456, 3.514, 0.0), (-1.747, 4.217, 0.0), (-2.038, 4.92, 0.0), (-2.329, 5.622, 0.0), (0.4826, 0.588, 0.0), (0.9652, 1.176, 0.0), (1.448, 1.764, 0.0), (1.93, 2.352, 0.0), (2.413, 2.94, 0.0), (2.896, 3.528, 0.0), (3.378, 4.116, 0.0), (3.861, 4.704, 0.0), (-0.07456, -0.757, 0.0), (-0.1491, -1.514, 0.0), (-0.2237, -2.271, 0.0), (-0.2982, -3.028, 0.0), (-0.3728, -3.785, 0.0), (-0.4474, -4.542, 0.0), (-0.5219, -5.299, 0.0), (-0.5965, -6.056, 0.0), (-0.3586, 0.6709, 0.0), (-0.7172, 1.342, 0.0), (-1.076, 2.013, 0.0), (-1.434, 2.684, 0.0), (-1.793, 3.354, 0.0), (-2.152, 4.025, 0.0), (-2.51, 4.696, 0.0), (-2.869, 5.367, 0.0), (0.4226, 0.6325, 0.0), (0.8453, 1.265, 0.0), (1.268, 1.898, 0.0), (1.691, 2.53, 0.0), (2.113, 3.163, 0.0), (2.536, 3.795, 0.0), (2.958, 4.428, 0.0), (3.381, 5.06, 0.0), (7.18e-07, -0.7607, 0.0), (8.789e-07, -1.521, 0.0), (1.04e-06, -2.282, 0.0), (1.201e-06, -3.043, 0.0), (1.362e-06, -3.804, 0.0), (1.523e-06, -4.564, 0.0), (1.683e-06, -5.325, 0.0), (1.844e-06, -6.086, 0.0), (-0.4226, 0.6325, 0.0), (-0.8453, 1.265, 0.0), (-1.268, 1.898, 0.0), (-1.691, 2.53, 0.0), (-2.113, 3.163, 0.0), (-2.536, 3.795, 0.0), (-2.958, 4.428, 0.0), (-3.381, 5.06, 0.0), (0.3586, 0.6709, 0.0), (0.7172, 1.342, 0.0), (1.076, 2.013, 0.0), (1.434, 2.684, 0.0), (1.793, 3.354, 0.0), (2.152, 4.025, 0.0), (2.51, 4.696, 0.0), (2.869, 5.367, 0.0), (0.07456, -0.757, 0.0), (0.1491, -1.514, 0.0), (0.2237, -2.271, 0.0), (0.2983, -3.028, 0.0), (0.3728, -3.785, 0.0), (0.4474, -4.542, 0.0), (0.5219, -5.299, 0.0), (0.5965, -6.056, 0.0), (-0.4826, 0.588, 0.0), (-0.9652, 1.176, 0.0), (-1.448, 1.764, 0.0), (-1.93, 2.352, 0.0), (-2.413, 2.94, 0.0), (-2.896, 3.528, 0.0), (-3.378, 4.116, 0.0), (-3.861, 4.704, 0.0), (0.2911, 0.7028, 0.0), (0.5822, 1.406, 0.0), (0.8733, 2.108, 0.0), (1.164, 2.811, 0.0), (1.456, 3.514, 0.0), (1.747, 4.217, 0.0), (2.038, 4.92, 0.0), (2.329, 5.622, 0.0), (0.1484, -0.7461, 0.0), (0.2968, -1.492, 0.0), (0.4452, -2.238, 0.0), (0.5936, -2.984, 0.0), (0.742, -3.73, 0.0), (0.8904, -4.477, 0.0), (1.039, -5.223, 0.0), (1.187, -5.969, 0.0), (-0.5379, 0.5379, 0.0), (-1.076, 1.076, 0.0), (-1.614, 1.614, 0.0), (-2.152, 2.152, 0.0), (-2.69, 2.69, 0.0), (-3.227, 3.227, 0.0), (-3.765, 3.765, 0.0), (-4.303, 4.303, 0.0), (0.2208, 0.728, 0.0), (0.4416, 1.456, 0.0), (0.6625, 2.184, 0.0), (0.8833, 2.912, 0.0), (1.104, 3.64, 0.0), (1.325, 4.368, 0.0), (1.546, 5.096, 0.0), (1.767, 5.824, 0.0), (0.2208, -0.728, 0.0), (0.4416, -1.456, 0.0), (0.6625, -2.184, 0.0), (0.8833, -2.912, 0.0), (1.104, -3.64, 0.0), (1.325, -4.368, 0.0), (1.546, -5.096, 0.0), (1.767, -5.824, 0.0), (-0.588, 0.4826, 0.0), (-1.176, 0.9652, 0.0), (-1.764, 1.448, 0.0), (-2.352, 1.93, 0.0), (-2.94, 2.413, 0.0), (-3.528, 2.896, 0.0), (-4.116, 3.378, 0.0), (-4.704, 3.861, 0.0), (0.1484, 0.7461, 0.0), (0.2968, 1.492, 0.0), (0.4452, 2.238, 0.0), (0.5936, 2.984, 0.0), (0.742, 3.73, 0.0), (0.8905, 4.477, 0.0), (1.039, 5.223, 0.0), (1.187, 5.969, 0.0), (0.2911, -0.7028, 0.0), (0.5822, -1.406, 0.0), (0.8733, -2.108, 0.0), (1.164, -2.811, 0.0), (1.456, -3.514, 0.0), (1.747, -4.217, 0.0), (2.038, -4.92, 0.0), (2.329, -5.622, 0.0), (-0.6325, 0.4226, 0.0), (-1.265, 0.8453, 0.0), (-1.898, 1.268, 0.0), (-2.53, 1.691, 0.0), (-3.163, 2.113, 0.0), (-3.795, 2.536, 0.0), (-4.428, 2.958, 0.0), (-5.06, 3.381, 0.0), (0.07457, 0.757, 0.0), (0.1491, 1.514, 0.0), (0.2237, 2.271, 0.0), (0.2983, 3.028, 0.0), (0.3728, 3.785, 0.0), (0.4474, 4.542, 0.0), (0.522, 5.299, 0.0), (0.5965, 6.056, 0.0), (0.3586, -0.6709, 0.0), (0.7172, -1.342, 0.0), (1.076, -2.013, 0.0), (1.434, -2.684, 0.0), (1.793, -3.354, 0.0), (2.152, -4.025, 0.0), (2.51, -4.696, 0.0), (2.869, -5.367, 0.0), (-0.6709, 0.3586, 0.0), (-1.342, 0.7172, 0.0), (-2.013, 1.076, 0.0), (-2.684, 1.434, 0.0), (-3.354, 1.793, 0.0), (-4.025, 2.152, 0.0), (-4.696, 2.51, 0.0), (-5.367, 2.869, 0.0)], [], [(136, 135, 102, 103), (152, 151, 76, 77), (160, 136, 103, 104), (168, 152, 77, 78), (176, 160, 104, 105), (184, 168, 78, 79), (192, 176, 105, 106), (200, 184, 79, 80), (208, 192, 106, 107), (216, 200, 80, 81), (224, 208, 107, 108), (232, 216, 81, 82), (240, 224, 108, 109), (248, 232, 82, 83), (256, 240, 109, 110), (264, 248, 83, 84), (272, 256, 110, 111), (280, 264, 84, 85), (288, 272, 111, 112), (296, 280, 85, 86), (304, 288, 112, 113), (312, 296, 86, 87), (320, 304, 113, 114), (328, 312, 87, 88), (336, 320, 114, 115), (344, 328, 88, 89), (352, 336, 115, 116), (360, 344, 89, 90), (368, 352, 116, 117), (376, 360, 90, 91), (392, 391, 64, 65), (400, 368, 117, 118), (408, 376, 91, 92), (416, 392, 65, 66), (424, 400, 118, 119), (432, 408, 92, 93), (440, 416, 66, 67), (448, 424, 119, 120), (456, 432, 93, 94), (464, 440, 67, 68), (472, 448, 120, 121), (480, 456, 94, 95), (488, 464, 68, 69), (496, 472, 121, 122), (504, 480, 95, 96), (512, 488, 69, 70), (520, 496, 122, 123), (528, 504, 96, 97), (536, 512, 70, 71), (544, 520, 123, 124), (552, 528, 97, 98), (560, 536, 71, 72), (568, 544, 124, 125), (576, 552, 98, 99), (584, 560, 72, 73), (592, 568, 125, 126), (600, 576, 99, 100), (608, 584, 73, 74), (616, 592, 126, 127), (624, 600, 100, 101), (632, 608, 74, 75), (391, 616, 127, 64), (135, 624, 101, 102), (151, 632, 75, 76), (12, 11, 639, 144), (144, 639, 638, 145), (145, 638, 637, 146), (146, 637, 636, 147), (147, 636, 635, 148), (148, 635, 634, 149), (149, 634, 633, 150), (150, 633, 632, 151), (38, 37, 631, 128), (128, 631, 630, 129), (129, 630, 629, 130), (130, 629, 628, 131), (131, 628, 627, 132), (132, 627, 626, 133), (133, 626, 625, 134), (134, 625, 624, 135), (0, 63, 623, 384), (384, 623, 622, 385), (385, 622, 621, 386), (386, 621, 620, 387), (387, 620, 619, 388), (388, 619, 618, 389), (389, 618, 617, 390), (390, 617, 616, 391), (11, 10, 615, 639), (639, 615, 614, 638), (638, 614, 613, 637), (637, 613, 612, 636), (636, 612, 611, 635), (635, 611, 610, 634), (634, 610, 609, 633), (633, 609, 608, 632), (37, 36, 607, 631), (631, 607, 606, 630), (630, 606, 605, 629), (629, 605, 604, 628), (628, 604, 603, 627), (627, 603, 602, 626), (626, 602, 601, 625), (625, 601, 600, 624), (63, 62, 599, 623), (623, 599, 598, 622), (622, 598, 597, 621), (621, 597, 596, 620), (620, 596, 595, 619), (619, 595, 594, 618), (618, 594, 593, 617), (617, 593, 592, 616), (10, 9, 591, 615), (615, 591, 590, 614), (614, 590, 589, 613), (613, 589, 588, 612), (612, 588, 587, 611), (611, 587, 586, 610), (610, 586, 585, 609), (609, 585, 584, 608), (36, 35, 583, 607), (607, 583, 582, 606), (606, 582, 581, 605), (605, 581, 580, 604), (604, 580, 579, 603), (603, 579, 578, 602), (602, 578, 577, 601), (601, 577, 576, 600), (62, 61, 575, 599), (599, 575, 574, 598), (598, 574, 573, 597), (597, 573, 572, 596), (596, 572, 571, 595), (595, 571, 570, 594), (594, 570, 569, 593), (593, 569, 568, 592), (9, 8, 567, 591), (591, 567, 566, 590), (590, 566, 565, 589), (589, 565, 564, 588), (588, 564, 563, 587), (587, 563, 562, 586), (586, 562, 561, 585), (585, 561, 560, 584), (35, 34, 559, 583), (583, 559, 558, 582), (582, 558, 557, 581), (581, 557, 556, 580), (580, 556, 555, 579), (579, 555, 554, 578), (578, 554, 553, 577), (577, 553, 552, 576), (61, 60, 551, 575), (575, 551, 550, 574), (574, 550, 549, 573), (573, 549, 548, 572), (572, 548, 547, 571), (571, 547, 546, 570), (570, 546, 545, 569), (569, 545, 544, 568), (8, 7, 543, 567), (567, 543, 542, 566), (566, 542, 541, 565), (565, 541, 540, 564), (564, 540, 539, 563), (563, 539, 538, 562), (562, 538, 537, 561), (561, 537, 536, 560), (34, 33, 535, 559), (559, 535, 534, 558), (558, 534, 533, 557), (557, 533, 532, 556), (556, 532, 531, 555), (555, 531, 530, 554), (554, 530, 529, 553), (553, 529, 528, 552), (60, 59, 527, 551), (551, 527, 526, 550), (550, 526, 525, 549), (549, 525, 524, 548), (548, 524, 523, 547), (547, 523, 522, 546), (546, 522, 521, 545), (545, 521, 520, 544), (7, 6, 519, 543), (543, 519, 518, 542), (542, 518, 517, 541), (541, 517, 516, 540), (540, 516, 515, 539), (539, 515, 514, 538), (538, 514, 513, 537), (537, 513, 512, 536), (33, 32, 511, 535), (535, 511, 510, 534), (534, 510, 509, 533), (533, 509, 508, 532), (532, 508, 507, 531), (531, 507, 506, 530), (530, 506, 505, 529), (529, 505, 504, 528), (59, 58, 503, 527), (527, 503, 502, 526), (526, 502, 501, 525), (525, 501, 500, 524), (524, 500, 499, 523), (523, 499, 498, 522), (522, 498, 497, 521), (521, 497, 496, 520), (6, 5, 495, 519), (519, 495, 494, 518), (518, 494, 493, 517), (517, 493, 492, 516), (516, 492, 491, 515), (515, 491, 490, 514), (514, 490, 489, 513), (513, 489, 488, 512), (32, 31, 487, 511), (511, 487, 486, 510), (510, 486, 485, 509), (509, 485, 484, 508), (508, 484, 483, 507), (507, 483, 482, 506), (506, 482, 481, 505), (505, 481, 480, 504), (58, 57, 479, 503), (503, 479, 478, 502), (502, 478, 477, 501), (501, 477, 476, 500), (500, 476, 475, 499), (499, 475, 474, 498), (498, 474, 473, 497), (497, 473, 472, 496), (5, 4, 471, 495), (495, 471, 470, 494), (494, 470, 469, 493), (493, 469, 468, 492), (492, 468, 467, 491), (491, 467, 466, 490), (490, 466, 465, 489), (489, 465, 464, 488), (31, 30, 463, 487), (487, 463, 462, 486), (486, 462, 461, 485), (485, 461, 460, 484), (484, 460, 459, 483), (483, 459, 458, 482), (482, 458, 457, 481), (481, 457, 456, 480), (57, 56, 455, 479), (479, 455, 454, 478), (478, 454, 453, 477), (477, 453, 452, 476), (476, 452, 451, 475), (475, 451, 450, 474), (474, 450, 449, 473), (473, 449, 448, 472), (4, 3, 447, 471), (471, 447, 446, 470), (470, 446, 445, 469), (469, 445, 444, 468), (468, 444, 443, 467), (467, 443, 442, 466), (466, 442, 441, 465), (465, 441, 440, 464), (30, 29, 439, 463), (463, 439, 438, 462), (462, 438, 437, 461), (461, 437, 436, 460), (460, 436, 435, 459), (459, 435, 434, 458), (458, 434, 433, 457), (457, 433, 432, 456), (56, 55, 431, 455), (455, 431, 430, 454), (454, 430, 429, 453), (453, 429, 428, 452), (452, 428, 427, 451), (451, 427, 426, 450), (450, 426, 425, 449), (449, 425, 424, 448), (3, 2, 423, 447), (447, 423, 422, 446), (446, 422, 421, 445), (445, 421, 420, 444), (444, 420, 419, 443), (443, 419, 418, 442), (442, 418, 417, 441), (441, 417, 416, 440), (29, 28, 415, 439), (439, 415, 414, 438), (438, 414, 413, 437), (437, 413, 412, 436), (436, 412, 411, 435), (435, 411, 410, 434), (434, 410, 409, 433), (433, 409, 408, 432), (55, 54, 407, 431), (431, 407, 406, 430), (430, 406, 405, 429), (429, 405, 404, 428), (428, 404, 403, 427), (427, 403, 402, 426), (426, 402, 401, 425), (425, 401, 400, 424), (2, 1, 399, 423), (423, 399, 398, 422), (422, 398, 397, 421), (421, 397, 396, 420), (420, 396, 395, 419), (419, 395, 394, 418), (418, 394, 393, 417), (417, 393, 392, 416), (28, 27, 383, 415), (415, 383, 382, 414), (414, 382, 381, 413), (413, 381, 380, 412), (412, 380, 379, 411), (411, 379, 378, 410), (410, 378, 377, 409), (409, 377, 376, 408), (54, 53, 375, 407), (407, 375, 374, 406), (406, 374, 373, 405), (405, 373, 372, 404), (404, 372, 371, 403), (403, 371, 370, 402), (402, 370, 369, 401), (401, 369, 368, 400), (1, 0, 384, 399), (399, 384, 385, 398), (398, 385, 386, 397), (397, 386, 387, 396), (396, 387, 388, 395), (395, 388, 389, 394), (394, 389, 390, 393), (393, 390, 391, 392), (27, 26, 367, 383), (383, 367, 366, 382), (382, 366, 365, 381), (381, 365, 364, 380), (380, 364, 363, 379), (379, 363, 362, 378), (378, 362, 361, 377), (377, 361, 360, 376), (53, 52, 359, 375), (375, 359, 358, 374), (374, 358, 357, 373), (373, 357, 356, 372), (372, 356, 355, 371), (371, 355, 354, 370), (370, 354, 353, 369), (369, 353, 352, 368), (26, 25, 351, 367), (367, 351, 350, 366), (366, 350, 349, 365), (365, 349, 348, 364), (364, 348, 347, 363), (363, 347, 346, 362), (362, 346, 345, 361), (361, 345, 344, 360), (52, 51, 343, 359), (359, 343, 342, 358), (358, 342, 341, 357), (357, 341, 340, 356), (356, 340, 339, 355), (355, 339, 338, 354), (354, 338, 337, 353), (353, 337, 336, 352), (25, 24, 335, 351), (351, 335, 334, 350), (350, 334, 333, 349), (349, 333, 332, 348), (348, 332, 331, 347), (347, 331, 330, 346), (346, 330, 329, 345), (345, 329, 328, 344), (51, 50, 327, 343), (343, 327, 326, 342), (342, 326, 325, 341), (341, 325, 324, 340), (340, 324, 323, 339), (339, 323, 322, 338), (338, 322, 321, 337), (337, 321, 320, 336), (24, 23, 319, 335), (335, 319, 318, 334), (334, 318, 317, 333), (333, 317, 316, 332), (332, 316, 315, 331), (331, 315, 314, 330), (330, 314, 313, 329), (329, 313, 312, 328), (50, 49, 311, 327), (327, 311, 310, 326), (326, 310, 309, 325), (325, 309, 308, 324), (324, 308, 307, 323), (323, 307, 306, 322), (322, 306, 305, 321), (321, 305, 304, 320), (23, 22, 303, 319), (319, 303, 302, 318), (318, 302, 301, 317), (317, 301, 300, 316), (316, 300, 299, 315), (315, 299, 298, 314), (314, 298, 297, 313), (313, 297, 296, 312), (49, 48, 295, 311), (311, 295, 294, 310), (310, 294, 293, 309), (309, 293, 292, 308), (308, 292, 291, 307), (307, 291, 290, 306), (306, 290, 289, 305), (305, 289, 288, 304), (22, 21, 287, 303), (303, 287, 286, 302), (302, 286, 285, 301), (301, 285, 284, 300), (300, 284, 283, 299), (299, 283, 282, 298), (298, 282, 281, 297), (297, 281, 280, 296), (48, 47, 279, 295), (295, 279, 278, 294), (294, 278, 277, 293), (293, 277, 276, 292), (292, 276, 275, 291), (291, 275, 274, 290), (290, 274, 273, 289), (289, 273, 272, 288), (21, 20, 271, 287), (287, 271, 270, 286), (286, 270, 269, 285), (285, 269, 268, 284), (284, 268, 267, 283), (283, 267, 266, 282), (282, 266, 265, 281), (281, 265, 264, 280), (47, 46, 263, 279), (279, 263, 262, 278), (278, 262, 261, 277), (277, 261, 260, 276), (276, 260, 259, 275), (275, 259, 258, 274), (274, 258, 257, 273), (273, 257, 256, 272), (20, 19, 255, 271), (271, 255, 254, 270), (270, 254, 253, 269), (269, 253, 252, 268), (268, 252, 251, 267), (267, 251, 250, 266), (266, 250, 249, 265), (265, 249, 248, 264), (46, 45, 247, 263), (263, 247, 246, 262), (262, 246, 245, 261), (261, 245, 244, 260), (260, 244, 243, 259), (259, 243, 242, 258), (258, 242, 241, 257), (257, 241, 240, 256), (19, 18, 239, 255), (255, 239, 238, 254), (254, 238, 237, 253), (253, 237, 236, 252), (252, 236, 235, 251), (251, 235, 234, 250), (250, 234, 233, 249), (249, 233, 232, 248), (45, 44, 231, 247), (247, 231, 230, 246), (246, 230, 229, 245), (245, 229, 228, 244), (244, 228, 227, 243), (243, 227, 226, 242), (242, 226, 225, 241), (241, 225, 224, 240), (18, 17, 223, 239), (239, 223, 222, 238), (238, 222, 221, 237), (237, 221, 220, 236), (236, 220, 219, 235), (235, 219, 218, 234), (234, 218, 217, 233), (233, 217, 216, 232), (44, 43, 215, 231), (231, 215, 214, 230), (230, 214, 213, 229), (229, 213, 212, 228), (228, 212, 211, 227), (227, 211, 210, 226), (226, 210, 209, 225), (225, 209, 208, 224), (17, 16, 207, 223), (223, 207, 206, 222), (222, 206, 205, 221), (221, 205, 204, 220), (220, 204, 203, 219), (219, 203, 202, 218), (218, 202, 201, 217), (217, 201, 200, 216), (43, 42, 199, 215), (215, 199, 198, 214), (214, 198, 197, 213), (213, 197, 196, 212), (212, 196, 195, 211), (211, 195, 194, 210), (210, 194, 193, 209), (209, 193, 192, 208), (16, 15, 191, 207), (207, 191, 190, 206), (206, 190, 189, 205), (205, 189, 188, 204), (204, 188, 187, 203), (203, 187, 186, 202), (202, 186, 185, 201), (201, 185, 184, 200), (42, 41, 183, 199), (199, 183, 182, 198), (198, 182, 181, 197), (197, 181, 180, 196), (196, 180, 179, 195), (195, 179, 178, 194), (194, 178, 177, 193), (193, 177, 176, 192), (15, 14, 175, 191), (191, 175, 174, 190), (190, 174, 173, 189), (189, 173, 172, 188), (188, 172, 171, 187), (187, 171, 170, 186), (186, 170, 169, 185), (185, 169, 168, 184), (41, 40, 167, 183), (183, 167, 166, 182), (182, 166, 165, 181), (181, 165, 164, 180), (180, 164, 163, 179), (179, 163, 162, 178), (178, 162, 161, 177), (177, 161, 160, 176), (14, 13, 159, 175), (175, 159, 158, 174), (174, 158, 157, 173), (173, 157, 156, 172), (172, 156, 155, 171), (171, 155, 154, 170), (170, 154, 153, 169), (169, 153, 152, 168), (40, 39, 143, 167), (167, 143, 142, 166), (166, 142, 141, 165), (165, 141, 140, 164), (164, 140, 139, 163), (163, 139, 138, 162), (162, 138, 137, 161), (161, 137, 136, 160), (13, 12, 144, 159), (159, 144, 145, 158), (158, 145, 146, 157), (157, 146, 147, 156), (156, 147, 148, 155), (155, 148, 149, 154), (154, 149, 150, 153), (153, 150, 151, 152), (39, 38, 128, 143), (143, 128, 129, 142), (142, 129, 130, 141), (141, 130, 131, 140), (140, 131, 132, 139), (139, 132, 133, 138), (138, 133, 134, 137), (137, 134, 135, 136)])
me_circle_002.use_remesh_preserve_volume = False
me_circle_002.use_remesh_preserve_attributes = False
me_circle_002.use_mirror_vertex_groups = False
me_circle_002.update()
me_circle_001 = bpy.data.meshes.new('Circle.001')
me_circle_001.from_pydata([(-0.006048, 6.938, 0.0), (-0.8002, 6.912, 0.0), (-1.51, 6.845, 0.0), (-4.064, 5.98, 0.0), (-4.63, 5.594, 0.0), (-5.497, 4.422, 0.0), (-6.08, 3.895, 0.0), (-6.449, 3.356, 0.0), (-6.496, 2.689, 0.0), (-6.717, 1.974, 0.0), (-7.053, 1.278, 0.0), (-7.108, 0.6501, 0.0), (-7.102, -0.1188, 0.0), (-6.969, -1.533, 0.0), (-6.534, -2.121, 0.0), (-6.57, -2.757, 0.0), (-6.105, -3.411, 0.0), (-5.647, -3.912, 0.0), (-5.388, -4.434, 0.0), (-4.854, -4.929, 0.0), (-4.391, -5.577, 0.0), (-3.854, -5.991, 0.0), (-3.31, -6.281, 0.0), (-2.735, -6.66, 0.0), (-1.982, -6.626, 0.0), (-1.185, -6.802, 0.0), (-0.5146, -6.937, 0.0), (0.1453, -6.979, 0.0), (0.7945, -7.205, 0.0), (1.429, -7.117, 0.0), (2.077, -6.54, 0.0), (2.825, -6.564, 0.0), (3.451, -6.441, 0.0), (5.12, -5.013, 0.0), (5.514, -4.481, 0.0), (5.87, -3.849, 0.0), (6.121, -3.135, 0.0), (6.955, -2.026, 0.0), (6.957, -1.324, 0.0), (7.165, 0.001647, 0.0), (7.145, 0.7602, 0.0), (7.007, 1.415, 0.0), (6.773, 2.217, 0.0), (6.605, 2.861, 0.0), (6.401, 3.442, 0.0), (5.843, 3.998, 0.0), (5.556, 4.679, 0.0), (5.026, 5.193, 0.0), (4.556, 5.696, 0.0), (3.844, 5.835, 0.0), (3.179, 6.152, 0.0), (2.661, 6.798, 0.0), (2.047, 6.767, 0.0), (1.253, 6.88, 0.0), (0.6738, 6.92, 0.0), (5.605e-07, -1.217e-07, 0.0), (6.019e-07, -1.193e-07, 0.0), (5.964e-07, -1.17e-07, 0.0), (5.909e-07, -1.228e-07, 0.0), (5.978e-07, -1.216e-07, 0.0), (5.992e-07, -1.163e-07, 0.0), (5.94e-07, -1.199e-07, 0.0), (5.93e-07, -1.193e-07, 0.0), (5.973e-07, -1.179e-07, 0.0), (5.95e-07, -1.188e-07, 0.0), (5.922e-07, -1.172e-07, 0.0), (6.129e-07, -2.479e-07, 0.0), (6.002e-07, -2.298e-07, 0.0), (6.029e-07, -1.755e-07, 0.0), (6.016e-07, -1.964e-07, 0.0), (6.077e-07, -2.516e-07, 0.0), (6.09e-07, -2.42e-07, 0.0), (5.997e-07, -1.214e-07, 0.0), (5.97e-07, -1.187e-07, 0.0), (5.911e-07, -1.191e-07, 0.0), (5.906e-07, -1.177e-07, 0.0), (5.996e-07, -1.171e-07, 0.0), (5.918e-07, -1.189e-07, 0.0), (6.053e-07, -1.216e-07, 0.0), (6.043e-07, -1.224e-07, 0.0), (6.007e-07, -1.175e-07, 0.0), (5.957e-07, -1.178e-07, 0.0), (5.396e-07, -1.23e-07, 0.0), (5.598e-07, -1.225e-07, 0.0), (5.396e-07, -1.23e-07, 0.0), (5.981e-07, -1.181e-07, 0.0), (6e-07, -1.193e-07, 0.0), (5.972e-07, -1.185e-07, 0.0), (5.988e-07, -1.177e-07, 0.0), (5.97e-07, -1.225e-07, 0.0), (5.964e-07, -1.207e-07, 0.0), (5.937e-07, -1.214e-07, 0.0), (5.914e-07, -1.183e-07, 0.0), (6.063e-07, -2.447e-07, 0.0), (6.039e-07, -2.328e-07, 0.0), (5.935e-07, -1.746e-07, 0.0), (6.067e-07, -1.946e-07, 0.0), (5.992e-07, -1.783e-07, 0.0), (5.972e-07, -2.323e-07, 0.0), (5.975e-07, -1.176e-07, 0.0), (6.011e-07, -1.23e-07, 0.0), (5.922e-07, -1.182e-07, 0.0), (5.941e-07, -1.188e-07, 0.0), (5.943e-07, -1.176e-07, 0.0), (6.038e-07, -1.176e-07, 0.0), (6.019e-07, -1.221e-07, 0.0), (6.02e-07, -1.228e-07, 0.0), (6.01e-07, -1.174e-07, 0.0), (5.916e-07, -1.205e-07, 0.0), (5.396e-07, -1.23e-07, 0.0), (3.393, -5.072, 0.0), (3.222, -4.74, 0.0), (2.76, -3.768, 0.0), (2.491, -3.284, 0.0), (1.858, -2.633, 0.0), (1.414, -1.887, 0.0), (0.8852, -1.258, 0.0), (0.5161, -0.64, 0.0), (0.5533, -0.5564, 0.0), (1.181, -1.423, 0.0), (1.582, -1.805, 0.0), (2.164, -2.509, 0.0), (2.661, -3.055, 0.0), (3.022, -3.482, 0.0), (3.596, -4.189, 0.0), (-6.089, 2.489, 0.0), (-5.509, 2.038, 0.0), (-4.401, 1.73, 0.0), (-3.111, 1.191, 0.0), (-2.353, 0.9519, 0.0), (-1.473, 0.4718, 0.0), (-0.8321, 0.2912, 0.0), (-0.8667, 0.2128, 0.0), (-1.481, 0.4015, 0.0), (-2.436, 0.6908, 0.0), (-3.213, 0.8234, 0.0), (-3.85, 0.9571, 0.0), (-4.606, 1.179, 0.0), (-5.183, 1.465, 0.0), (-6.212, 1.839, 0.0), (0.6691, -0.6325, 0.0), (1.15, -1.009, 0.0), (1.991, -1.709, 0.0), (2.445, -2.175, 0.0), (2.845, -2.734, 0.0), (3.604, -3.275, 0.0), (3.865, -3.727, 0.0), (4.533, -4.281, 0.0), (-1.829, 0.2737, 0.0), (-2.492, 0.42, 0.0), (-3.509, 0.6066, 0.0), (-3.974, 0.5858, 0.0), (-4.995, 0.8603, 0.0), (-5.849, 1.032, 0.0), (-6.223, 1.232, 0.0), (0.7401, -0.5533, 0.0), (1.319, -0.9564, 0.0), (2.764, -2.066, 0.0), (4.014, -3.258, 0.0), (4.604, -3.659, 0.0), (4.941, -3.846, 0.0), (-0.9349, 0.00808, 0.0), (-1.731, 0.01365, 0.0), (-2.433, 0.09289, 0.0), (-3.342, 0.2014, 0.0), (-4.132, 0.2336, 0.0), (-4.922, 0.2702, 0.0), (-5.352, 0.3606, 0.0), (-6.172, 0.4932, 0.0), (0.7882, -0.486, 0.0), (1.39, -0.8718, 0.0), (2.153, -1.225, 0.0), (3.713, -2.323, 0.0), (4.217, -2.571, 0.0), (4.624, -3.085, 0.0), (-0.864, -0.06025, 0.0), (-1.619, -0.01911, 0.0), (-2.699, -0.06489, 0.0), (-3.087, -0.1132, 0.0), (-3.846, -0.1489, 0.0), (-6.419, -0.06219, 0.0), (0.8607, -0.3846, 0.0), (1.458, -0.7266, 0.0), (2.495, -1.181, 0.0), (3.128, -1.419, 0.0), (4.825, -2.335, 0.0), (5.519, -2.895, 0.0), (-0.7616, -0.08362, 0.0), (-1.798, -0.2323, 0.0), (-3.195, -0.4399, 0.0), (-4.17, -0.5439, 0.0), (-4.981, -0.5393, 0.0), (-5.376, -0.7364, 0.0), (0.8873, -0.3371, 0.0), (1.508, -0.4801, 0.0), (2.349, -0.9609, 0.0), (3.217, -1.288, 0.0), (4.757, -1.927, 0.0), (5.335, -2.044, 0.0), (5.965, -2.395, 0.0), (-0.9195, -0.2771, 0.0), (-1.724, -0.4994, 0.0), (-2.452, -0.5113, 0.0), (-3.176, -0.8325, 0.0), (-4.202, -1.075, 0.0), (-4.829, -1.074, 0.0), (-5.556, -1.199, 0.0), (-6.325, -1.307, 0.0), (0.8527, -0.2547, 0.0), (1.794, -0.4991, 0.0), (2.539, -0.7235, 0.0), (3.039, -0.862, 0.0), (3.81, -1.087, 0.0), (4.735, -1.434, 0.0), (5.295, -1.533, 0.0), (5.882, -1.593, 0.0), (-0.8063, -0.2923, 0.0), (-1.666, -0.6394, 0.0), (-2.618, -0.8166, 0.0), (-3.097, -0.9828, 0.0), (-4.793, -1.606, 0.0), (-5.101, -1.693, 0.0), (-5.991, -1.936, 0.0), (0.7805, -0.1277, 0.0), (3.186, -0.609, 0.0), (4.127, -0.6123, 0.0), (5.071, -0.8667, 0.0), (5.35, -0.9739, 0.0), (6.211, -1.225, 0.0), (-0.7152, -0.3046, 0.0), (-1.498, -0.6289, 0.0), (-2.244, -1.002, 0.0), (-2.975, -1.25, 0.0), (-3.721, -1.609, 0.0), (-4.194, -1.863, 0.0), (-5.323, -2.3, 0.0), (-5.743, -2.383, 0.0), (0.7988, -0.05532, 0.0), (1.635, -0.09192, 0.0), (2.464, -0.1632, 0.0), (3.311, -0.1313, 0.0), (3.943, -0.2827, 0.0), (5.394, -0.4849, 0.0), (6.092, -0.5075, 0.0), (-0.7975, -0.5286, 0.0), (-2.877, -1.777, 0.0), (-3.589, -1.965, 0.0), (-4.24, -2.476, 0.0), (-5.204, -2.802, 0.0), (-5.52, -3.087, 0.0), (0.9559, 0.006836, 0.0), (2.314, 0.1595, 0.0), (3.196, 0.08122, 0.0), (4.258, 0.006982, 0.0), (4.87, 0.2299, 0.0), (5.608, 0.0792, 0.0), (6.386, 0.1145, 0.0), (-0.6726, -0.4745, 0.0), (-1.558, -1.06, 0.0), (-2.265, -1.536, 0.0), (-2.713, -1.919, 0.0), (-3.112, -2.361, 0.0), (-3.858, -2.629, 0.0), (-4.842, -3.368, 0.0), (0.9399, 0.1585, 0.0), (1.841, 0.2453, 0.0), (2.357, 0.3429, 0.0), (3.331, 0.426, 0.0), (3.979, 0.5517, 0.0), (4.639, 0.6967, 0.0), (-1.117, -1.093, 0.0), (-1.774, -1.622, 0.0), (-3.122, -2.783, 0.0), (-3.86, -3.45, 0.0), (-4.431, -3.704, 0.0), (-4.969, -4.133, 0.0), (0.8179, 0.1896, 0.0), (1.767, 0.4238, 0.0), (2.336, 0.5603, 0.0), (3.098, 0.6746, 0.0), (4.646, 1.081, 0.0), (5.81, 1.255, 0.0), (6.473, 1.321, 0.0), (-0.5997, -0.6696, 0.0), (-1.209, -1.414, 0.0), (-1.738, -1.954, 0.0), (-3.736, -3.818, 0.0), (-4.421, -4.426, 0.0), (0.8915, 0.3134, 0.0), (1.674, 0.6304, 0.0), (2.51, 0.9809, 0.0), (3.404, 1.229, 0.0), (4.128, 1.436, 0.0), (4.87, 1.631, 0.0), (5.528, 1.678, 0.0), (5.982, 1.987, 0.0), (-1.107, -1.383, 0.0), (-2.37, -3.151, 0.0), (-3.543, -4.57, 0.0), (-4.058, -5.171, 0.0), (0.8499, 0.371, 0.0), (1.56, 0.7281, 0.0), (2.251, 1.131, 0.0), (2.957, 1.249, 0.0), (4.619, 1.973, 0.0), (4.948, 2.1, 0.0), (5.845, 2.498, 0.0), (-0.4239, -0.6796, 0.0), (-0.8677, -1.309, 0.0), (-1.901, -3.057, 0.0), (-2.151, -3.381, 0.0), (-2.609, -3.992, 0.0), (-3.043, -4.873, 0.0), (-3.246, -5.242, 0.0), (0.6635, 0.4066, 0.0), (1.466, 0.8303, 0.0), (2.237, 1.425, 0.0), (2.675, 1.561, 0.0), (3.624, 2.199, 0.0), (4.148, 2.308, 0.0), (4.61, 2.734, 0.0), (5.515, 3.057, 0.0), (-0.4165, -0.8036, 0.0), (-0.6125, -1.453, 0.0), (-1.087, -2.225, 0.0), (-1.758, -3.469, 0.0), (-1.972, -4.164, 0.0), (-2.635, -5.294, 0.0), (-2.943, -5.815, 0.0), (-0.1016, 6.292, 0.0), (-0.2101, 5.465, 0.0), (-0.09787, 4.907, 0.0), (-0.0644, 4.223, 0.0), (-0.006457, 3.392, 0.0), (-0.1241, 2.708, 0.0), (-0.05231, 1.719, 0.0), (-0.1803, 1.773, 0.0), (-0.2844, 2.332, 0.0), (-0.3974, 3.422, 0.0), (-0.4815, 4.042, 0.0), (-0.551, 4.807, 0.0), (-0.6187, 5.486, 0.0), (0.6579, 0.454, 0.0), (1.38, 1.013, 0.0), (2.176, 1.562, 0.0), (2.558, 1.946, 0.0), (3.491, 2.524, 0.0), (3.808, 2.827, 0.0), (4.577, 3.112, 0.0), (-0.3034, -0.9086, 0.0), (-0.5944, -1.627, 0.0), (-0.8652, -2.433, 0.0), (-1.112, -2.976, 0.0), (-1.619, -3.969, 0.0), (-1.889, -4.57, 0.0), (-2.422, -5.974, 0.0), (-0.1939, 0.7451, 0.0), (-0.3437, 1.677, 0.0), (-0.6469, 2.641, 0.0), (-0.9731, 4.0, 0.0), (-1.15, 5.054, 0.0), (0.6661, 0.5798, 0.0), (1.346, 1.108, 0.0), (1.864, 1.615, 0.0), (2.557, 2.132, 0.0), (3.229, 2.813, 0.0), (3.843, 3.206, 0.0), (5.055, 4.264, 0.0), (-0.1975, -0.797, 0.0), (-0.4479, -1.574, 0.0), (-0.5463, -2.444, 0.0), (-0.8681, -3.344, 0.0), (-1.146, -4.196, 0.0), (-1.259, -4.939, 0.0), (-1.383, -5.306, 0.0), (-1.75, -6.212, 0.0), (-0.2886, 0.8232, 0.0), (-0.5767, 1.467, 0.0), (-1.053, 2.983, 0.0), (-1.471, 4.846, 0.0), (-1.624, 5.106, 0.0), (0.5333, 0.5733, 0.0), (1.029, 1.196, 0.0), (2.327, 2.362, 0.0), (2.623, 2.94, 0.0), (3.231, 3.397, 0.0), (3.992, 4.002, 0.0), (4.379, 4.423, 0.0), (-0.1675, -0.9172, 0.0), (-0.325, -1.769, 0.0), (-0.4163, -2.498, 0.0), (-0.4044, -3.127, 0.0), (-0.8477, -4.343, 0.0), (-0.8163, -4.508, 0.0), (-1.06, -5.76, 0.0), (-1.138, -6.045, 0.0), (-0.6953, 1.482, 0.0), (-1.37, 2.949, 0.0), (-1.723, 3.791, 0.0), (-1.95, 4.367, 0.0), (-2.076, 4.952, 0.0), (-2.521, 5.829, 0.0), (0.5377, 0.6885, 0.0), (1.083, 1.517, 0.0), (1.511, 2.101, 0.0), (2.031, 2.525, 0.0), (2.705, 3.471, 0.0), (3.031, 4.079, 0.0), (3.671, 4.662, 0.0), (3.957, 5.075, 0.0), (-0.06412, -0.8953, 0.0), (-0.1603, -1.81, 0.0), (-0.1851, -2.44, 0.0), (-0.157, -3.213, 0.0), (-0.346, -3.926, 0.0), (-0.4532, -4.674, 0.0), (-0.483, -5.625, 0.0), (-0.5998, -6.154, 0.0), (-0.4748, 0.7284, 0.0), (-0.939, 1.538, 0.0), (-1.19, 1.959, 0.0), (-1.731, 3.13, 0.0), (-1.961, 3.587, 0.0), (-2.472, 4.369, 0.0), (-2.816, 4.848, 0.0), (-3.236, 5.724, 0.0), (0.4398, 0.7386, 0.0), (0.842, 1.274, 0.0), (1.994, 3.293, 0.0), (2.696, 4.421, 0.0), (3.22, 4.858, 0.0), (3.423, 5.402, 0.0), (0.02526, -0.9072, 0.0), (0.1349, -1.623, 0.0), (0.2066, -3.091, 0.0), (0.03364, -3.918, 0.0), (0.0236, -4.999, 0.0), (0.1241, -5.452, 0.0), (0.06391, -6.535, 0.0), (-0.5223, 0.7644, 0.0), (-0.954, 1.232, 0.0), (-1.46, 1.846, 0.0), (-2.094, 2.866, 0.0), (-2.47, 3.644, 0.0), (-2.732, 3.803, 0.0), (-3.317, 4.648, 0.0), (-3.736, 5.483, 0.0), (0.3767, 0.7993, 0.0), (0.6709, 1.568, 0.0), (1.04, 2.035, 0.0), (1.576, 3.116, 0.0), (1.829, 3.447, 0.0), (2.307, 4.366, 0.0), (2.396, 4.922, 0.0), (2.816, 5.435, 0.0), (0.1144, -0.9249, 0.0), (0.1793, -1.575, 0.0), (0.4508, -2.54, 0.0), (0.5008, -3.277, 0.0), (0.611, -4.289, 0.0), (0.6585, -4.839, 0.0), (0.6791, -5.491, 0.0), (0.7951, -6.247, 0.0), (-0.6177, 0.6207, 0.0), (-1.1, 1.218, 0.0), (-1.59, 1.718, 0.0), (-2.371, 2.581, 0.0), (-2.787, 3.16, 0.0), (-3.47, 3.861, 0.0), (-3.794, 4.273, 0.0), (-4.087, 4.703, 0.0), (0.2901, 0.7852, 0.0), (0.6805, 1.698, 0.0), (0.8672, 2.386, 0.0), (1.29, 3.248, 0.0), (1.412, 3.671, 0.0), (1.882, 4.555, 0.0), (2.202, 5.404, 0.0), (2.37, 5.736, 0.0), (0.397, -1.575, 0.0), (0.6785, -2.485, 0.0), (0.7708, -3.321, 0.0), (0.8751, -4.025, 0.0), (1.132, -4.737, 0.0), (1.156, -5.259, 0.0), (1.292, -6.343, 0.0), (-0.6459, 0.5983, 0.0), (-1.257, 1.129, 0.0), (-1.706, 1.666, 0.0), (-2.487, 2.178, 0.0), (-3.137, 2.947, 0.0), (-3.443, 3.32, 0.0), (-4.011, 3.86, 0.0), (-4.766, 4.618, 0.0), (0.2545, 0.9032, 0.0), (0.4384, 1.805, 0.0), (0.6511, 2.199, 0.0), (0.8814, 3.074, 0.0), (1.03, 4.133, 0.0), (1.094, 4.432, 0.0), (1.575, 5.684, 0.0), (1.825, 6.234, 0.0), (0.2725, -0.7203, 0.0), (0.551, -1.462, 0.0), (0.86, -2.634, 0.0), (0.9934, -3.226, 0.0), (1.496, -4.923, 0.0), (1.755, -5.585, 0.0), (1.984, -5.87, 0.0), (-0.6402, 0.4707, 0.0), (-1.243, 0.9275, 0.0), (-1.93, 1.561, 0.0), (-3.148, 2.286, 0.0), (-3.606, 2.934, 0.0), (-4.491, 3.484, 0.0), (-5.044, 3.983, 0.0), (0.1195, 0.7733, 0.0), (0.2685, 1.862, 0.0), (0.3994, 2.618, 0.0), (0.6944, 3.496, 0.0), (1.003, 5.412, 0.0), (1.196, 6.349, 0.0), (0.3355, -0.7643, 0.0), (0.7346, -1.494, 0.0), (1.393, -3.294, 0.0), (1.775, -3.841, 0.0), (1.975, -4.387, 0.0), (2.514, -5.856, 0.0), (-0.671, 0.4044, 0.0), (-1.467, 0.9039, 0.0), (-2.231, 1.452, 0.0), (-2.628, 1.621, 0.0), (-3.694, 2.411, 0.0), (-4.246, 2.796, 0.0), (-4.716, 3.129, 0.0), (-5.198, 3.298, 0.0), (0.0111, 0.869, 0.0), (0.05006, 1.721, 0.0), (0.1077, 2.692, 0.0), (0.09893, 3.209, 0.0), (0.2188, 3.893, 0.0), (0.3355, 4.917, 0.0), (0.3069, 5.526, 0.0), (0.5541, 6.145, 0.0), (0.3833, -0.7052, 0.0), (0.8964, -1.633, 0.0), (1.585, -2.743, 0.0), (1.937, -3.51, 0.0), (2.241, -4.174, 0.0), (2.914, -5.008, 0.0), (3.089, -5.54, 0.0), (-0.7416, 0.3931, 0.0), (-2.113, 1.008, 0.0), (-2.76, 1.437, 0.0), (-3.813, 1.992, 0.0), (-4.891, 2.499, 0.0), (-5.709, 3.003, 0.0)], [(1, 0), (2, 1), (17, 16), (18, 17), (35, 34), (36, 35), (40, 39), (41, 40), (45, 44), (46, 45), (58, 57), (59, 58), (67, 66), (68, 67), (75, 74), (77, 76), (85, 84), (86, 85), (55, 109), (186, 36), (256, 39), (172, 173), (237, 238), (238, 239), (254, 255), (257, 258), (259, 260), (283, 284), (291, 292), (292, 293), (309, 310), (403, 404), (404, 405), (86, 502), (551, 131), (528, 551), (506, 526), (505, 524), (396, 419), (378, 397), (377, 396), (360, 379), (297, 310), (296, 308), (284, 296), (269, 280), (174, 185), (143, 157)], [(132, 131, 65, 66), (169, 155, 89, 90), (175, 161, 68, 69), (181, 169, 90, 91), (193, 181, 91, 92), (208, 193, 92, 93), (216, 200, 70, 71), (223, 208, 93, 94), (229, 216, 71, 72), (237, 223, 94, 95), (244, 229, 72, 73), (250, 237, 95, 96), (257, 244, 73, 74), (264, 250, 96, 97), (276, 264, 97, 98), (314, 300, 99, 100), (322, 307, 77, 78), (342, 314, 100, 101), (349, 322, 78, 79), (361, 342, 101, 102), (368, 349, 79, 80), (376, 356, 56, 57), (388, 368, 80, 81), (410, 388, 81, 82), (426, 402, 103, 104), (432, 410, 82, 83), (439, 418, 59, 60), (447, 426, 104, 105), (455, 432, 83, 84), (463, 439, 60, 61), (471, 447, 105, 106), (486, 463, 61, 62), (494, 471, 106, 107), (509, 486, 62, 63), (516, 494, 107, 108), (528, 509, 63, 64), (536, 516, 108, 109), (117, 544, 87, 88), (8, 7, 556, 125), (125, 556, 555, 126), (128, 553, 552, 129), (110, 550, 549, 111), (111, 549, 548, 112), (112, 548, 547, 113), (113, 547, 546, 114), (116, 545, 544, 117), (0, 54, 543, 329), (329, 543, 542, 330), (330, 542, 541, 331), (331, 541, 540, 332), (332, 540, 539, 333), (333, 539, 538, 334), (334, 538, 537, 335), (7, 6, 535, 556), (556, 535, 534, 555), (554, 532, 531, 553), (553, 531, 530, 552), (32, 31, 527, 550), (548, 526, 525, 547), (547, 525, 524, 546), (545, 523, 522, 544), (54, 53, 521, 543), (543, 521, 520, 542), (539, 519, 518, 538), (538, 518, 517, 537), (537, 517, 516, 536), (6, 5, 515, 535), (535, 515, 514, 534), (534, 514, 513, 533), (533, 513, 512, 532), (530, 511, 510, 529), (529, 510, 509, 528), (31, 30, 508, 527), (523, 503, 502, 522), (53, 52, 501, 521), (521, 501, 500, 520), (519, 497, 496, 518), (518, 496, 495, 517), (517, 495, 494, 516), (515, 493, 492, 514), (514, 492, 491, 513), (513, 491, 490, 512), (511, 488, 487, 510), (510, 487, 486, 509), (30, 29, 485, 508), (508, 485, 484, 507), (507, 484, 483, 506), (505, 481, 480, 504), (504, 480, 479, 503), (52, 51, 478, 501), (501, 478, 477, 500), (500, 477, 476, 499), (499, 476, 475, 498), (498, 475, 474, 497), (497, 474, 473, 496), (496, 473, 472, 495), (495, 472, 471, 494), (493, 470, 469, 492), (492, 469, 468, 491), (491, 468, 467, 490), (490, 467, 466, 489), (489, 466, 465, 488), (488, 465, 464, 487), (487, 464, 463, 486), (29, 28, 462, 485), (485, 462, 461, 484), (484, 461, 460, 483), (483, 460, 459, 482), (482, 459, 458, 481), (481, 458, 457, 480), (480, 457, 456, 479), (51, 50, 454, 478), (478, 454, 453, 477), (477, 453, 452, 476), (476, 452, 451, 475), (475, 451, 450, 474), (474, 450, 449, 473), (473, 449, 448, 472), (472, 448, 447, 471), (4, 3, 446, 470), (470, 446, 445, 469), (469, 445, 444, 468), (468, 444, 443, 467), (467, 443, 442, 466), (466, 442, 441, 465), (465, 441, 440, 464), (464, 440, 439, 463), (28, 27, 438, 462), (462, 438, 437, 461), (461, 437, 436, 460), (460, 436, 435, 459), (459, 435, 434, 458), (456, 433, 432, 455), (50, 49, 431, 454), (454, 431, 430, 453), (453, 430, 429, 452), (452, 429, 428, 451), (448, 427, 426, 447), (446, 425, 424, 445), (445, 424, 423, 444), (444, 423, 422, 443), (443, 422, 421, 442), (442, 421, 420, 441), (441, 420, 419, 440), (440, 419, 418, 439), (27, 26, 417, 438), (438, 417, 416, 437), (437, 416, 415, 436), (436, 415, 414, 435), (435, 414, 413, 434), (433, 411, 410, 432), (49, 48, 409, 431), (431, 409, 408, 430), (430, 408, 407, 429), (429, 407, 406, 428), (427, 403, 402, 426), (425, 401, 400, 424), (424, 400, 399, 423), (423, 399, 398, 422), (422, 398, 397, 421), (26, 25, 395, 417), (417, 395, 394, 416), (416, 394, 393, 415), (415, 393, 392, 414), (414, 392, 391, 413), (413, 391, 390, 412), (412, 390, 389, 411), (411, 389, 388, 410), (48, 47, 387, 409), (409, 387, 386, 408), (408, 386, 385, 407), (407, 385, 384, 406), (406, 384, 383, 405), (403, 382, 381, 402), (400, 380, 379, 399), (25, 24, 375, 395), (395, 375, 374, 394), (394, 374, 373, 393), (393, 373, 372, 392), (392, 372, 371, 391), (391, 371, 370, 390), (390, 370, 369, 389), (389, 369, 368, 388), (47, 46, 367, 387), (385, 366, 365, 384), (384, 365, 364, 383), (382, 362, 361, 381), (377, 357, 356, 376), (24, 23, 355, 375), (373, 354, 353, 372), (372, 353, 352, 371), (371, 352, 351, 370), (370, 351, 350, 369), (369, 350, 349, 368), (366, 347, 346, 365), (365, 346, 345, 364), (364, 345, 344, 363), (363, 344, 343, 362), (362, 343, 342, 361), (360, 340, 339, 359), (358, 337, 336, 357), (23, 22, 328, 355), (354, 326, 325, 353), (351, 324, 323, 350), (350, 323, 322, 349), (348, 320, 319, 347), (347, 319, 318, 346), (346, 318, 317, 345), (345, 317, 316, 344), (344, 316, 315, 343), (343, 315, 314, 342), (341, 330, 331, 340), (340, 331, 332, 339), (339, 332, 333, 338), (338, 333, 334, 337), (337, 334, 335, 336), (22, 21, 313, 328), (328, 313, 312, 327), (327, 312, 311, 326), (326, 311, 310, 325), (323, 308, 307, 322), (44, 43, 306, 321), (321, 306, 305, 320), (320, 305, 304, 319), (317, 303, 302, 316), (316, 302, 301, 315), (315, 301, 300, 314), (21, 20, 299, 313), (313, 299, 298, 312), (43, 42, 295, 306), (306, 295, 294, 305), (305, 294, 293, 304), (303, 291, 290, 302), (302, 290, 289, 301), (301, 289, 288, 300), (20, 19, 287, 299), (299, 287, 286, 298), (42, 41, 282, 295), (295, 282, 281, 294), (294, 281, 280, 293), (291, 279, 278, 290), (290, 278, 277, 289), (289, 277, 276, 288), (19, 18, 275, 287), (287, 275, 274, 286), (285, 271, 270, 284), (279, 267, 266, 278), (278, 266, 265, 277), (277, 265, 264, 276), (274, 263, 262, 273), (273, 262, 261, 272), (271, 259, 258, 270), (269, 254, 253, 268), (268, 253, 252, 267), (267, 252, 251, 266), (263, 248, 247, 262), (262, 247, 246, 261), (261, 246, 245, 260), (256, 243, 242, 255), (253, 241, 240, 252), (252, 240, 239, 251), (16, 15, 236, 249), (249, 236, 235, 248), (248, 235, 234, 247), (247, 234, 233, 246), (246, 233, 232, 245), (243, 228, 227, 242), (241, 225, 224, 240), (15, 14, 222, 236), (236, 222, 221, 235), (235, 221, 220, 234), (232, 219, 218, 231), (231, 218, 217, 230), (230, 217, 216, 229), (38, 37, 215, 228), (228, 215, 214, 227), (227, 214, 213, 226), (226, 213, 212, 225), (225, 212, 211, 224), (14, 13, 207, 222), (222, 207, 206, 221), (221, 206, 205, 220), (219, 203, 202, 218), (218, 202, 201, 217), (217, 201, 200, 216), (215, 199, 198, 214), (214, 198, 197, 213), (211, 196, 195, 210), (210, 195, 194, 209), (209, 194, 193, 208), (206, 192, 191, 205), (205, 191, 190, 204), (204, 190, 189, 203), (201, 188, 187, 200), (199, 186, 185, 198), (196, 184, 183, 195), (195, 183, 182, 194), (194, 182, 181, 193), (190, 179, 178, 189), (188, 176, 175, 187), (183, 171, 170, 182), (182, 170, 169, 181), (12, 11, 168, 180), (179, 165, 164, 178), (178, 164, 163, 177), (177, 163, 162, 176), (176, 162, 161, 175), (174, 159, 158, 173), (170, 156, 155, 169), (11, 10, 154, 168), (168, 154, 153, 167), (167, 153, 152, 166), (166, 152, 151, 165), (165, 151, 150, 164), (164, 150, 149, 163), (163, 149, 148, 162), (34, 33, 147, 160), (160, 147, 146, 159), (159, 146, 145, 158), (156, 141, 140, 155), (10, 9, 139, 154), (154, 139, 138, 153), (153, 138, 137, 152), (152, 137, 136, 151), (151, 136, 135, 150), (150, 135, 134, 149), (149, 134, 133, 148), (146, 124, 123, 145), (145, 123, 122, 144), (144, 122, 121, 143), (143, 121, 120, 142), (142, 120, 119, 141), (141, 119, 118, 140), (9, 8, 125, 139), (139, 125, 126, 138), (138, 126, 127, 137), (135, 128, 129, 134), (134, 129, 130, 133), (133, 130, 131, 132), (124, 111, 112, 123), (123, 112, 113, 122), (122, 113, 114, 121), (121, 114, 115, 120), (120, 115, 116, 119), (119, 116, 117, 118)])
me_circle_001.polygons.foreach_set('use_smooth', [True] * 345)
me_circle_001.materials.append(mat_web)
me_circle_001.use_remesh_preserve_volume = False
me_circle_001.use_remesh_preserve_attributes = False
me_circle_001.use_mirror_vertex_groups = False
me_circle_001.update()
me_plane_001 = bpy.data.meshes.new('Plane.001')
me_plane_001.from_pydata([(-5.792, -4.417, 0.0), (3.042, -4.417, 0.0), (-3.042, 4.417, 0.0), (5.792, 4.417, 0.0), (-4.417, 0.0, 0.0), (-1.375, -4.417, 0.0), (4.417, 0.0, 0.0), (1.375, 4.417, 0.0), (-1.192e-07, 0.0, 0.0), (-5.104, -2.208, 0.0), (0.8332, -4.417, 0.0), (5.104, 2.208, 0.0), (-0.8332, 4.417, 0.0), (-3.729, 2.208, 0.0), (-3.584, -4.417, 0.0), (3.729, -2.208, 0.0), (3.584, 4.417, 0.0), (0.6876, 2.208, 0.0), (-0.6876, -2.208, 0.0), (-2.208, 0.0, 0.0), (2.208, 0.0, 0.0), (1.521, -2.208, 0.0), (-2.896, -2.208, 0.0), (-1.521, 2.208, 0.0), (2.896, 2.208, 0.0), (-5.448, -3.313, 0.0), (1.937, -4.417, 0.0), (5.448, 3.313, 0.0), (-1.937, 4.417, 0.0), (-4.073, 1.104, 0.0), (-2.479, -4.417, 0.0), (4.073, -1.104, 0.0), (2.479, 4.417, 0.0), (1.031, 3.313, 0.0), (-0.3438, -1.104, 0.0), (-3.313, 0.0, 0.0), (1.104, 0.0, 0.0), (-4.761, -1.104, 0.0), (-0.271, -4.417, 0.0), (4.761, 1.104, 0.0), (0.271, 4.417, 0.0), (-3.385, 3.313, 0.0), (-4.688, -4.417, 0.0), (3.385, -3.313, 0.0), (4.688, 4.417, 0.0), (0.3438, 1.104, 0.0), (-1.031, -3.313, 0.0), (-1.104, 0.0, 0.0), (3.313, 0.0, 0.0), (1.865, -1.104, 0.0), (1.177, -3.313, 0.0), (0.4166, -2.208, 0.0), (2.625, -2.208, 0.0), (-2.552, -1.104, 0.0), (-3.24, -3.313, 0.0), (-4.0, -2.208, 0.0), (-1.792, -2.208, 0.0), (-1.177, 3.313, 0.0), (-1.865, 1.104, 0.0), (-2.625, 2.208, 0.0), (-0.4166, 2.208, 0.0), (3.24, 3.313, 0.0), (2.552, 1.104, 0.0), (1.792, 2.208, 0.0), (4.0, 2.208, 0.0), (3.656, 1.104, 0.0), (1.448, 1.104, 0.0), (2.136, 3.313, 0.0), (-0.7604, 1.104, 0.0), (-2.969, 1.104, 0.0), (-2.281, 3.313, 0.0), (-2.136, -3.313, 0.0), (-4.344, -3.313, 0.0), (-3.656, -1.104, 0.0), (2.281, -3.313, 0.0), (0.07283, -3.313, 0.0), (0.7604, -1.104, 0.0), (2.969, -1.104, 0.0), (-1.448, -1.104, 0.0), (-0.07283, 3.313, 0.0), (4.344, 3.313, 0.0), (-5.62, -3.865, 0.0), (2.49, -4.417, 0.0), (5.62, 3.865, 0.0), (-2.49, 4.417, 0.0), (-4.245, 0.5521, 0.0), (-1.927, -4.417, 0.0), (4.245, -0.5521, 0.0), (1.927, 4.417, 0.0), (1.203, 3.865, 0.0), (-0.1719, -0.5521, 0.0), (-3.865, 0.0, 0.0), (0.5521, 0.0, 0.0), (-4.932, -1.656, 0.0), (0.2811, -4.417, 0.0), (4.932, 1.656, 0.0), (-0.2811, 4.417, 0.0), (-3.557, 2.76, 0.0), (-4.136, -4.417, 0.0), (3.557, -2.76, 0.0), (4.136, 4.417, 0.0), (0.5157, 1.656, 0.0), (-0.8595, -2.76, 0.0), (-1.656, 0.0, 0.0), (2.76, 0.0, 0.0), (2.036, -0.5521, 0.0), (1.349, -2.76, 0.0), (-0.1355, -2.208, 0.0), (2.073, -2.208, 0.0), (-2.38, -0.5521, 0.0), (-3.068, -2.76, 0.0), (-4.552, -2.208, 0.0), (-2.344, -2.208, 0.0), (-1.005, 3.865, 0.0), (-1.693, 1.656, 0.0), (-3.177, 2.208, 0.0), (-0.9687, 2.208, 0.0), (3.412, 3.865, 0.0), (2.724, 1.656, 0.0), (1.24, 2.208, 0.0), (3.448, 2.208, 0.0), (-5.276, -2.76, 0.0), (1.385, -4.417, 0.0), (5.276, 2.76, 0.0), (-1.385, 4.417, 0.0), (-3.901, 1.656, 0.0), (-3.031, -4.417, 0.0), (3.901, -1.656, 0.0), (3.031, 4.417, 0.0), (0.8595, 2.76, 0.0), (-0.5157, -1.656, 0.0), (-2.76, 0.0, 0.0), (1.656, 0.0, 0.0), (-4.589, -0.5521, 0.0), (-0.8231, -4.417, 0.0), (4.589, 0.5521, 0.0), (0.8231, 4.417, 0.0), (-3.214, 3.865, 0.0), (-5.24, -4.417, 0.0), (3.214, -3.865, 0.0), (5.24, 4.417, 0.0), (0.1719, 0.5521, 0.0), (-1.203, -3.865, 0.0), (-0.5521, 0.0, 0.0), (3.865, 0.0, 0.0), (1.693, -1.656, 0.0), (1.005, -3.865, 0.0), (0.9687, -2.208, 0.0), (3.177, -2.208, 0.0), (-2.724, -1.656, 0.0), (-3.412, -3.865, 0.0), (-3.448, -2.208, 0.0), (-1.24, -2.208, 0.0), (-1.349, 2.76, 0.0), (-2.036, 0.5521, 0.0), (-2.073, 2.208, 0.0), (0.1355, 2.208, 0.0), (3.068, 2.76, 0.0), (2.38, 0.5521, 0.0), (2.344, 2.208, 0.0), (4.552, 2.208, 0.0), (3.828, 1.656, 0.0), (3.484, 0.5521, 0.0), (3.104, 1.104, 0.0), (4.208, 1.104, 0.0), (1.62, 1.656, 0.0), (1.276, 0.5521, 0.0), (0.8959, 1.104, 0.0), (2.0, 1.104, 0.0), (2.307, 3.865, 0.0), (1.964, 2.76, 0.0), (1.583, 3.313, 0.0), (2.688, 3.313, 0.0), (-0.5885, 1.656, 0.0), (-0.9323, 0.5521, 0.0), (-1.313, 1.104, 0.0), (-0.2083, 1.104, 0.0), (-2.797, 1.656, 0.0), (-3.141, 0.5521, 0.0), (-3.521, 1.104, 0.0), (-2.417, 1.104, 0.0), (-2.109, 3.865, 0.0), (-2.453, 2.76, 0.0), (-2.833, 3.313, 0.0), (-1.729, 3.313, 0.0), (-1.964, -2.76, 0.0), (-2.307, -3.865, 0.0), (-2.688, -3.313, 0.0), (-1.583, -3.313, 0.0), (-4.172, -2.76, 0.0), (-4.516, -3.865, 0.0), (-4.896, -3.313, 0.0), (-3.792, -3.313, 0.0), (-3.484, -0.5521, 0.0), (-3.828, -1.656, 0.0), (-4.208, -1.104, 0.0), (-3.104, -1.104, 0.0), (2.453, -2.76, 0.0), (2.109, -3.865, 0.0), (1.729, -3.313, 0.0), (2.833, -3.313, 0.0), (0.2447, -2.76, 0.0), (-0.09906, -3.865, 0.0), (-0.4793, -3.313, 0.0), (0.6249, -3.313, 0.0), (0.9323, -0.5521, 0.0), (0.5885, -1.656, 0.0), (0.2083, -1.104, 0.0), (1.313, -1.104, 0.0), (3.141, -0.5521, 0.0), (2.797, -1.656, 0.0), (2.417, -1.104, 0.0), (3.521, -1.104, 0.0), (-1.276, -0.5521, 0.0), (-1.62, -1.656, 0.0), (-2.0, -1.104, 0.0), (-0.8959, -1.104, 0.0), (0.09906, 3.865, 0.0), (-0.2447, 2.76, 0.0), (-0.6249, 3.313, 0.0), (0.4793, 3.313, 0.0), (4.516, 3.865, 0.0), (4.172, 2.76, 0.0), (3.792, 3.313, 0.0), (4.896, 3.313, 0.0), (4.724, 2.76, 0.0), (3.62, 2.76, 0.0), (3.964, 3.865, 0.0), (0.3074, 2.76, 0.0), (-0.7968, 2.76, 0.0), (-0.453, 3.865, 0.0), (-1.068, -1.656, 0.0), (-2.172, -1.656, 0.0), (-1.828, -0.5521, 0.0), (3.349, -1.656, 0.0), (2.245, -1.656, 0.0), (2.589, -0.5521, 0.0), (1.141, -1.656, 0.0), (0.03642, -1.656, 0.0), (0.3802, -0.5521, 0.0), (0.453, -3.865, 0.0), (-0.6512, -3.865, 0.0), (-0.3074, -2.76, 0.0), (2.661, -3.865, 0.0), (1.557, -3.865, 0.0), (1.901, -2.76, 0.0), (-3.276, -1.656, 0.0), (-4.38, -1.656, 0.0), (-4.037, -0.5521, 0.0), (-3.964, -3.865, 0.0), (-5.068, -3.865, 0.0), (-4.724, -2.76, 0.0), (-1.755, -3.865, 0.0), (-2.86, -3.865, 0.0), (-2.516, -2.76, 0.0), (-1.901, 2.76, 0.0), (-3.005, 2.76, 0.0), (-2.661, 3.865, 0.0), (-2.589, 0.5521, 0.0), (-3.693, 0.5521, 0.0), (-3.349, 1.656, 0.0), (-0.3802, 0.5521, 0.0), (-1.484, 0.5521, 0.0), (-1.141, 1.656, 0.0), (2.516, 2.76, 0.0), (1.412, 2.76, 0.0), (1.755, 3.865, 0.0), (1.828, 0.5521, 0.0), (0.724, 0.5521, 0.0), (1.068, 1.656, 0.0), (4.037, 0.5521, 0.0), (2.932, 0.5521, 0.0), (3.276, 1.656, 0.0), (4.38, 1.656, 0.0), (2.172, 1.656, 0.0), (2.86, 3.865, 0.0), (-0.03642, 1.656, 0.0), (-2.245, 1.656, 0.0), (-1.557, 3.865, 0.0), (-1.412, -2.76, 0.0), (-3.62, -2.76, 0.0), (-2.932, -0.5521, 0.0), (3.005, -2.76, 0.0), (0.7968, -2.76, 0.0), (1.484, -0.5521, 0.0), (3.693, -0.5521, 0.0), (-0.724, -0.5521, 0.0), (0.6512, 3.865, 0.0), (5.068, 3.865, 0.0)], [], [(288, 83, 3, 140), (287, 89, 7, 136), (286, 90, 8, 143), (285, 87, 6, 144), (284, 105, 20, 132), (283, 106, 21, 147), (282, 99, 15, 148), (281, 109, 19, 131), (280, 110, 22, 151), (279, 102, 18, 152), (278, 113, 12, 124), (277, 114, 23, 155), (276, 101, 17, 156), (275, 117, 16, 128), (274, 118, 24, 159), (273, 95, 11, 160), (272, 161, 64, 120), (271, 162, 65, 163), (270, 135, 39, 164), (269, 165, 63, 119), (268, 166, 66, 167), (267, 158, 62, 168), (266, 169, 32, 88), (265, 170, 67, 171), (264, 157, 61, 172), (263, 173, 60, 116), (262, 174, 68, 175), (261, 141, 45, 176), (260, 177, 59, 115), (259, 178, 69, 179), (258, 154, 58, 180), (257, 181, 28, 84), (256, 182, 70, 183), (255, 153, 57, 184), (254, 185, 56, 112), (253, 186, 71, 187), (252, 142, 46, 188), (251, 189, 55, 111), (250, 190, 72, 191), (249, 150, 54, 192), (248, 193, 35, 91), (247, 194, 73, 195), (246, 149, 53, 196), (245, 197, 52, 108), (244, 198, 74, 199), (243, 139, 43, 200), (242, 201, 51, 107), (241, 202, 75, 203), (240, 146, 50, 204), (239, 205, 36, 92), (238, 206, 76, 207), (237, 145, 49, 208), (236, 209, 48, 104), (235, 210, 77, 211), (234, 127, 31, 212), (233, 213, 47, 103), (232, 214, 78, 215), (231, 130, 34, 216), (230, 217, 40, 96), (229, 218, 79, 219), (228, 129, 33, 220), (227, 221, 44, 100), (226, 222, 80, 223), (225, 123, 27, 224), (222, 225, 224, 80), (64, 160, 225, 222), (160, 11, 123, 225), (157, 226, 223, 61), (24, 120, 226, 157), (120, 64, 222, 226), (117, 227, 100, 16), (61, 223, 227, 117), (223, 80, 221, 227), (218, 228, 220, 79), (60, 156, 228, 218), (156, 17, 129, 228), (153, 229, 219, 57), (23, 116, 229, 153), (116, 60, 218, 229), (113, 230, 96, 12), (57, 219, 230, 113), (219, 79, 217, 230), (214, 231, 216, 78), (56, 152, 231, 214), (152, 18, 130, 231), (149, 232, 215, 53), (22, 112, 232, 149), (112, 56, 214, 232), (109, 233, 103, 19), (53, 215, 233, 109), (215, 78, 213, 233), (210, 234, 212, 77), (52, 148, 234, 210), (148, 15, 127, 234), (145, 235, 211, 49), (21, 108, 235, 145), (108, 52, 210, 235), (105, 236, 104, 20), (49, 211, 236, 105), (211, 77, 209, 236), (206, 237, 208, 76), (51, 147, 237, 206), (147, 21, 145, 237), (130, 238, 207, 34), (18, 107, 238, 130), (107, 51, 206, 238), (90, 239, 92, 8), (34, 207, 239, 90), (207, 76, 205, 239), (202, 240, 204, 75), (38, 94, 240, 202), (94, 10, 146, 240), (142, 241, 203, 46), (5, 134, 241, 142), (134, 38, 202, 241), (102, 242, 107, 18), (46, 203, 242, 102), (203, 75, 201, 242), (198, 243, 200, 74), (26, 82, 243, 198), (82, 1, 139, 243), (146, 244, 199, 50), (10, 122, 244, 146), (122, 26, 198, 244), (106, 245, 108, 21), (50, 199, 245, 106), (199, 74, 197, 245), (194, 246, 196, 73), (55, 151, 246, 194), (151, 22, 149, 246), (93, 247, 195, 37), (9, 111, 247, 93), (111, 55, 194, 247), (133, 248, 91, 4), (37, 195, 248, 133), (195, 73, 193, 248), (190, 249, 192, 72), (42, 98, 249, 190), (98, 14, 150, 249), (81, 250, 191, 25), (0, 138, 250, 81), (138, 42, 190, 250), (121, 251, 111, 9), (25, 191, 251, 121), (191, 72, 189, 251), (186, 252, 188, 71), (30, 86, 252, 186), (86, 5, 142, 252), (150, 253, 187, 54), (14, 126, 253, 150), (126, 30, 186, 253), (110, 254, 112, 22), (54, 187, 254, 110), (187, 71, 185, 254), (182, 255, 184, 70), (59, 155, 255, 182), (155, 23, 153, 255), (97, 256, 183, 41), (13, 115, 256, 97), (115, 59, 182, 256), (137, 257, 84, 2), (41, 183, 257, 137), (183, 70, 181, 257), (178, 258, 180, 69), (35, 131, 258, 178), (131, 19, 154, 258), (85, 259, 179, 29), (4, 91, 259, 85), (91, 35, 178, 259), (125, 260, 115, 13), (29, 179, 260, 125), (179, 69, 177, 260), (174, 261, 176, 68), (47, 143, 261, 174), (143, 8, 141, 261), (154, 262, 175, 58), (19, 103, 262, 154), (103, 47, 174, 262), (114, 263, 116, 23), (58, 175, 263, 114), (175, 68, 173, 263), (170, 264, 172, 67), (63, 159, 264, 170), (159, 24, 157, 264), (129, 265, 171, 33), (17, 119, 265, 129), (119, 63, 170, 265), (89, 266, 88, 7), (33, 171, 266, 89), (171, 67, 169, 266), (166, 267, 168, 66), (36, 132, 267, 166), (132, 20, 158, 267), (141, 268, 167, 45), (8, 92, 268, 141), (92, 36, 166, 268), (101, 269, 119, 17), (45, 167, 269, 101), (167, 66, 165, 269), (162, 270, 164, 65), (48, 144, 270, 162), (144, 6, 135, 270), (158, 271, 163, 62), (20, 104, 271, 158), (104, 48, 162, 271), (118, 272, 120, 24), (62, 163, 272, 118), (163, 65, 161, 272), (161, 273, 160, 64), (65, 164, 273, 161), (164, 39, 95, 273), (165, 274, 159, 63), (66, 168, 274, 165), (168, 62, 118, 274), (169, 275, 128, 32), (67, 172, 275, 169), (172, 61, 117, 275), (173, 276, 156, 60), (68, 176, 276, 173), (176, 45, 101, 276), (177, 277, 155, 59), (69, 180, 277, 177), (180, 58, 114, 277), (181, 278, 124, 28), (70, 184, 278, 181), (184, 57, 113, 278), (185, 279, 152, 56), (71, 188, 279, 185), (188, 46, 102, 279), (189, 280, 151, 55), (72, 192, 280, 189), (192, 54, 110, 280), (193, 281, 131, 35), (73, 196, 281, 193), (196, 53, 109, 281), (197, 282, 148, 52), (74, 200, 282, 197), (200, 43, 99, 282), (201, 283, 147, 51), (75, 204, 283, 201), (204, 50, 106, 283), (205, 284, 132, 36), (76, 208, 284, 205), (208, 49, 105, 284), (209, 285, 144, 48), (77, 212, 285, 209), (212, 31, 87, 285), (213, 286, 143, 47), (78, 216, 286, 213), (216, 34, 90, 286), (217, 287, 136, 40), (79, 220, 287, 217), (220, 33, 89, 287), (221, 288, 140, 44), (80, 224, 288, 221), (224, 27, 83, 288)])
me_plane_001.materials.append(mat_material)
me_plane_001.use_remesh_preserve_volume = False
me_plane_001.use_remesh_preserve_attributes = False
me_plane_001.use_mirror_vertex_groups = False
me_plane_001.update()
me_circle = bpy.data.meshes.new('Circle')
me_circle.from_pydata([(0.0, 0.7992, 0.0), (-0.07834, 0.7954, 0.0), (-0.1559, 0.7838, 0.0), (-0.232, 0.7648, 0.0), (-0.3058, 0.7384, 0.0), (-0.3767, 0.7048, 0.0), (-0.444, 0.6645, 0.0), (-0.507, 0.6178, 0.0), (-0.5651, 0.5651, 0.0), (-0.6178, 0.507, 0.0), (-0.6645, 0.444, 0.0), (-0.7048, 0.3767, 0.0), (-0.7384, 0.3058, 0.0), (-0.7648, 0.232, 0.0), (-0.7838, 0.1559, 0.0), (-0.7954, 0.07834, 0.0), (-0.7992, -1.302e-07, 0.0), (0.7992, -3.716e-07, 0.0), (0.7954, 0.07834, 0.0), (0.7838, 0.1559, 0.0), (0.7648, 0.232, 0.0), (0.7384, 0.3058, 0.0), (0.7048, 0.3767, 0.0), (0.6645, 0.444, 0.0), (0.6178, 0.507, 0.0), (0.5651, 0.5651, 0.0), (0.507, 0.6178, 0.0), (0.444, 0.6645, 0.0), (0.3767, 0.7048, 0.0), (0.3058, 0.7384, 0.0), (0.232, 0.7648, 0.0), (0.1559, 0.7838, 0.0), (0.07834, 0.7954, 0.0), (8.332e-08, 0.5596, 0.0), (-0.05485, 0.5569, 0.0), (-0.1092, 0.5488, 0.0), (-0.1624, 0.5355, 0.0), (-0.2141, 0.517, 0.0), (-0.2638, 0.4935, 0.0), (-0.3109, 0.4653, 0.0), (-0.355, 0.4325, 0.0), (-0.3957, 0.3957, 0.0), (-0.4325, 0.355, 0.0), (-0.4653, 0.3109, 0.0), (-0.4935, 0.2638, 0.0), (-0.517, 0.2141, 0.0), (-0.5355, 0.1624, 0.0), (-0.5488, 0.1092, 0.0), (-0.5569, 0.05485, 0.0), (-0.5596, -1.267e-07, 0.0), (0.5596, -2.957e-07, 0.0), (0.5569, 0.05485, 0.0), (0.5488, 0.1092, 0.0), (0.5355, 0.1624, 0.0), (0.517, 0.2141, 0.0), (0.4935, 0.2638, 0.0), (0.4653, 0.3109, 0.0), (0.4325, 0.355, 0.0), (0.3957, 0.3957, 0.0), (0.355, 0.4325, 0.0), (0.3109, 0.4653, 0.0), (0.2638, 0.4935, 0.0), (0.2141, 0.517, 0.0), (0.1624, 0.5355, 0.0), (0.1092, 0.5488, 0.0), (0.05485, 0.5569, 0.0), (-0.7992, -0.6494, 0.0), (0.7992, -0.6494, 0.0), (-0.5596, -0.6494, 0.0), (0.5596, -0.6494, 0.0)], [], [(8, 41, 40, 7), (30, 63, 62, 29), (9, 42, 41, 8), (31, 64, 63, 30), (10, 43, 42, 9), (32, 65, 64, 31), (11, 44, 43, 10), (0, 33, 65, 32), (12, 45, 44, 11), (13, 46, 45, 12), (14, 47, 46, 13), (15, 48, 47, 14), (16, 49, 48, 15), (18, 51, 50, 17), (19, 52, 51, 18), (20, 53, 52, 19), (21, 54, 53, 20), (22, 55, 54, 21), (1, 34, 33, 0), (23, 56, 55, 22), (2, 35, 34, 1), (24, 57, 56, 23), (3, 36, 35, 2), (25, 58, 57, 24), (4, 37, 36, 3), (26, 59, 58, 25), (5, 38, 37, 4), (27, 60, 59, 26), (6, 39, 38, 5), (28, 61, 60, 27), (7, 40, 39, 6), (29, 62, 61, 28), (50, 69, 67, 17), (16, 66, 68, 49)])
me_circle.use_remesh_preserve_volume = False
me_circle.use_remesh_preserve_attributes = False
me_circle.use_mirror_vertex_groups = False
me_circle.update()
me_plane = bpy.data.meshes.new('Plane')
me_plane.from_pydata([(-1.0, -1.0, 0.0), (1.0, -1.0, 0.0), (-1.0, 0.5322, 0.0), (1.0, 0.5322, 0.0)], [], [(0, 1, 3, 2)])
me_plane.use_remesh_preserve_volume = False
me_plane.use_remesh_preserve_attributes = False
me_plane.use_mirror_vertex_groups = False
me_plane.update()

# ---- curves / text
cu_rect4164 = bpy.data.curves.new('rect4164', 'CURVE')
cu_rect4164.dimensions = '2D'
_sp = cu_rect4164.splines.new('BEZIER'); _sp.bezier_points.add(3)
_sp.bezier_points.foreach_set('co', [-0.005645, 0.004348, 0.0, -0.005645, -0.004117, 0.0, 0.005645, -0.004117, 0.0, 0.005645, 0.004348, 0.0])
_sp.bezier_points.foreach_set('handle_left', [-0.001882, 0.004348, 0.0, -0.005645, -0.001296, 0.0, 0.001881, -0.004117, 0.0, 0.005645, 0.001526, 0.0])
_sp.bezier_points.foreach_set('handle_right', [-0.005645, 0.001526, 0.0, -0.001882, -0.004117, 0.0, 0.005645, -0.001296, 0.0, 0.001881, 0.004348, 0.0])
for _p, _l, _r in zip(_sp.bezier_points, ['VECTOR', 'VECTOR', 'VECTOR', 'VECTOR'], ['VECTOR', 'VECTOR', 'VECTOR', 'VECTOR']): _p.handle_left_type = _l; _p.handle_right_type = _r
_sp.use_cyclic_u = True
_sp = cu_rect4164.splines.new('BEZIER'); _sp.bezier_points.add(14)
_sp.bezier_points.foreach_set('co', [-2.142e-08, 0.002937, 0.0, 0.0009978, 0.002524, 0.0, 0.001411, 0.001526, 0.0, 0.001205, 0.000792, 0.0, 0.0006466, 0.0002724, 0.0, 0.0006466, -0.001944, 0.0, 0.0005277, -0.002331, 0.0, 0.0002023, -0.002571, 0.0, -0.0002023, -0.002571, 0.0, -0.0005277, -0.002331, 0.0, -0.0006466, -0.001944, 0.0, -0.0006466, 0.0002735, 0.0, -0.001205, 0.0007926, 0.0, -0.001411, 0.001526, 0.0, -0.0009978, 0.002524, 0.0])
_sp.bezier_points.foreach_set('handle_left', [-0.0003743, 0.002937, 0.0, 0.0007332, 0.002788, 0.0, 0.001411, 0.0019, 0.0, 0.00134, 0.001013, 0.0, 0.0008768, 0.0003911, 0.0, 0.0006466, -0.001205, 0.0, 0.0006076, -0.002218, 0.0, 0.0003336, -0.002528, 0.0, -7.092e-05, -0.002614, 0.0, -0.0004477, -0.002444, 0.0, -0.0006493, -0.002082, 0.0, -0.0006466, -0.0004657, 0.0, -0.00107, 0.0005717, 0.0, -0.001411, 0.001267, 0.0, -0.001262, 0.002259, 0.0])
_sp.bezier_points.foreach_set('handle_right', [0.0003742, 0.002937, 0.0, 0.001262, 0.002259, 0.0, 0.001411, 0.001267, 0.0, 0.00107, 0.0005708, 0.0, 0.0006466, 0.0002724, 0.0, 0.0006493, -0.002082, 0.0, 0.0004477, -0.002444, 0.0, 7.088e-05, -0.002614, 0.0, -0.0003337, -0.002528, 0.0, -0.0006077, -0.002218, 0.0, -0.0006466, -0.001944, 0.0, -0.0008767, 0.0003921, 0.0, -0.001339, 0.001014, 0.0, -0.001411, 0.0019, 0.0, -0.0007332, 0.002788, 0.0])
for _p, _l, _r in zip(_sp.bezier_points, ['FREE', 'FREE', 'FREE', 'FREE', 'FREE', 'VECTOR', 'FREE', 'FREE', 'FREE', 'FREE', 'FREE', 'VECTOR', 'FREE', 'FREE', 'FREE'], ['FREE', 'FREE', 'FREE', 'FREE', 'FREE', 'FREE', 'FREE', 'FREE', 'FREE', 'FREE', 'FREE', 'FREE', 'FREE', 'FREE', 'FREE']): _p.handle_left_type = _l; _p.handle_right_type = _r
_sp.use_cyclic_u = True
cu_rect4164.materials.append(mat_lock)
cu_rect4164.use_path_clamp = True
cu_rect4164.bevel_resolution = 0
cu_rect4164.fill_mode = 'BOTH'
cu_path4148 = bpy.data.curves.new('path4148', 'CURVE')
cu_path4148.dimensions = '2D'
_sp = cu_path4148.splines.new('BEZIER'); _sp.bezier_points.add(9)
_sp.bezier_points.foreach_set('co', [-9.313e-10, 0.006445, 0.0, -0.004939, 0.001507, 0.0, -0.004939, -0.005547, 0.0, -0.003528, -0.005547, 0.0, -0.003528, 0.001507, 0.0, -9.313e-10, 0.005034, 0.0, 0.003528, 0.001507, 0.0, 0.003528, -0.005547, 0.0, 0.004939, -0.005547, 0.0, 0.004939, 0.001507, 0.0])
_sp.bezier_points.foreach_set('handle_left', [0.002719, 0.006445, 0.0, -0.004939, 0.004226, 0.0, -0.004939, -0.003196, 0.0, -0.003998, -0.005547, 0.0, -0.003528, -0.0008447, 0.0, -0.001957, 0.005034, 0.0, 0.003528, 0.003463, 0.0, 0.003528, -0.003196, 0.0, 0.004469, -0.005547, 0.0, 0.004939, -0.0008447, 0.0])
_sp.bezier_points.foreach_set('handle_right', [-0.002719, 0.006445, 0.0, -0.004939, 0.001507, 0.0, -0.004469, -0.005547, 0.0, -0.003528, -0.003196, 0.0, -0.003528, 0.003463, 0.0, 0.001957, 0.005034, 0.0, 0.003528, 0.001507, 0.0, 0.003998, -0.005547, 0.0, 0.004939, -0.003196, 0.0, 0.004939, 0.004226, 0.0])
for _p, _l, _r in zip(_sp.bezier_points, ['FREE', 'FREE', 'VECTOR', 'VECTOR', 'VECTOR', 'FREE', 'FREE', 'VECTOR', 'VECTOR', 'VECTOR'], ['FREE', 'FREE', 'VECTOR', 'VECTOR', 'FREE', 'FREE', 'FREE', 'VECTOR', 'VECTOR', 'FREE']): _p.handle_left_type = _l; _p.handle_right_type = _r
_sp.use_cyclic_u = True
cu_path4148.materials.append(mat_lock)
cu_path4148.use_path_clamp = True
cu_path4148.bevel_resolution = 0
cu_path4148.fill_mode = 'BOTH'

# ---- objects
ob_plane_003 = bpy.data.objects.new('Plane.003', me_plane_003)
ob_curve_001 = bpy.data.objects.new('Curve.001', cu_rect4164)
ob_curve_002 = bpy.data.objects.new('Curve.002', cu_path4148)
ob_camera = bpy.data.objects.new('Camera', cam_camera_001)
ob_plane_004 = bpy.data.objects.new('Plane.004', me_plane_004)
ob_plane_002 = bpy.data.objects.new('Plane.002', me_plane_002)
ob_circle_002 = bpy.data.objects.new('Circle.002', me_circle_002)
ob_circle_001 = bpy.data.objects.new('Circle.001', me_circle_001)
ob_plane_001 = bpy.data.objects.new('Plane.001', me_plane_001)
ob_circle = bpy.data.objects.new('Circle', me_circle)
ob_plane = bpy.data.objects.new('Plane', me_plane)

# ---- transforms, parenting, visibility, modifiers, constraints
ob_plane_003.location = (0.0, 0.0, -0.1)
ob_plane_003.lineart.crease_threshold = 0.0
ob_curve_001.location = (0.0, 0.0, 0.0)
ob_curve_001.scale = (52.34, 52.34, 52.34)
ob_curve_001.lineart.crease_threshold = 0.0
ob_curve_002.parent = ob_curve_001
ob_curve_002.matrix_parent_inverse = Matrix(((0.008453, 0.0, 0.0, -0.01552), (0.0, 0.008453, 0.0, -0.01258), (0.0, 0.0, 0.008453, -0.0008453), (0.0, 0.0, 0.0, 1.0)))
ob_curve_002.location = (1.836, 2.075, 0.0)
ob_curve_002.scale = (118.3, 118.3, 118.3)
ob_curve_002.lineart.crease_threshold = 0.0
ob_camera.location = (0.0, 0.0, 13.37)
ob_camera.lineart.crease_threshold = 0.0
ob_plane_004.location = (0.0, 0.0, -0.5)
ob_plane_004.visible_camera = False
ob_plane_004.display_type = 'WIRE'
ob_plane_004.lineart.crease_threshold = 0.0
ob_plane_002.location = (0.0, 0.0, -1.0)
ob_plane_002.lineart.crease_threshold = 0.0
_m = ob_plane_002.modifiers.new('Wireframe', 'WIREFRAME')
_m.use_boundary = True
_m.use_relative_offset = True
ob_circle_002.location = (0.0, 0.0, -1.0)
ob_circle_002.lineart.crease_threshold = 0.0
_m = ob_circle_002.modifiers.new('Wireframe', 'WIREFRAME')
ob_circle_001.location = (0.0, 0.0, -1.0)
ob_circle_001.lineart.crease_threshold = 0.0
_m = ob_circle_001.modifiers.new('Wireframe', 'WIREFRAME')
_m.use_boundary = True
_m = ob_circle_001.modifiers.new('Subsurf', 'SUBSURF')
_m.uv_smooth = 'PRESERVE_CORNERS'
_m.quality = 2
_m.subdivision_type = 'SIMPLE'
_m.levels = 2
_m.show_only_control_edges = False
ob_plane_001.location = (0.0, 0.0, -1.0)
ob_plane_001.scale = (1.718, 0.9665, 0.007905)
ob_plane_001.lineart.crease_threshold = 0.0
_m = ob_plane_001.modifiers.new('Wireframe', 'WIREFRAME')
_m.use_boundary = True
_m = ob_plane_001.modifiers.new('Subsurf', 'SUBSURF')
_m.uv_smooth = 'PRESERVE_CORNERS'
_m.quality = 2
_m.subdivision_type = 'SIMPLE'
_m.levels = 2
_m.show_only_control_edges = False
ob_circle.location = (0.0, 1.0, 0.0)
ob_circle.lineart.crease_threshold = 0.0
ob_plane.location = (0.0, 0.0, 0.1136)
ob_plane.lineart.crease_threshold = 0.0

# ---- collection membership
col_collection_1.objects.link(ob_plane_003)
col_collection_1.objects.link(ob_curve_001)
col_collection_1.objects.link(ob_curve_002)
col_collection_1.objects.link(ob_camera)
col_collection_2.objects.link(ob_plane_004)
col_collection_2.objects.link(ob_plane_002)
col_collection_6.objects.link(ob_circle_002)
col_collection_6.objects.link(ob_circle_001)
col_collection_7.objects.link(ob_plane_001)
col_collection_11.objects.link(ob_circle)
col_collection_11.objects.link(ob_plane)
def _layer_coll(name, lc=None):
    lc = lc or bpy.context.view_layer.layer_collection
    for c in lc.children:
        if c.name == name: return c
        r = _layer_coll(name, c)
        if r: return r
_layer_coll('Collection 2').indirect_only = True
_layer_coll('Collection 6').indirect_only = True
_layer_coll('Collection 7').indirect_only = True
_layer_coll('Collection 11').indirect_only = True

# ---- scene / render settings (as saved in the file)
scene.camera = ob_camera
scene.frame_start = 1; scene.frame_end = 250; scene.frame_set(1)
scene.render.engine = 'CYCLES'
scene.render.dither_intensity = 0.0
scene.render.film_transparent = True
scene.render.border_min_y = 0.4917
scene.render.border_max_x = 0.0
scene.render.border_max_y = 0.5985
scene.cycles.use_denoising = False
scene.cycles.samples = 128
scene.cycles.sampling_pattern = 'TABULATED_SOBOL'
scene.cycles.use_adaptive_sampling = False
scene.cycles.use_light_tree = False
scene.cycles.blur_glossy = 0.0
scene.cycles.sample_clamp_indirect = 0.0
scene.view_settings.view_transform = 'Standard'
bpy.context.view_layer.update()
